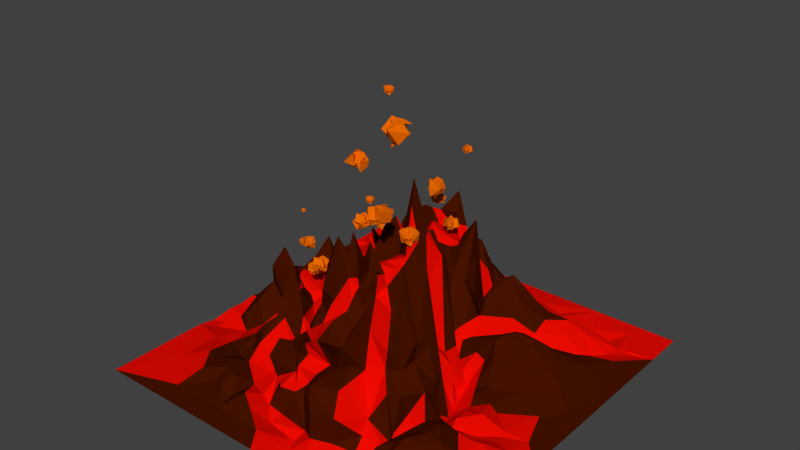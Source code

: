 # Source: volcano.blend  (saved by Blender 2.72.0; exported with 4.5.12 LTS)
import bpy
from mathutils import Matrix  # noqa: F401  (used for matrix-valued properties, if any)

bpy.ops.wm.read_factory_settings(use_empty=True)
scene = bpy.context.scene
scene.name = 'Scene'

# ---- collections
col_collection_1 = bpy.data.collections.new('Collection 1'); scene.collection.children.link(col_collection_1)

# ---- materials (node trees are filled in below, after node groups)
mat_volcano_a = bpy.data.materials.new('volcano_A')
mat_volcano_a.alpha_threshold = 0.0
mat_volcano_a.use_transparent_shadow = False
mat_volcano_a.diffuse_color = (0.06301, 0.006512, 0.0, 1.0)
mat_volcano_a.roughness = 0.5
mat_volcano_a.specular_intensity = 0.0
mat_volcano_b = bpy.data.materials.new('volcano_B')
mat_volcano_b.alpha_threshold = 0.0
mat_volcano_b.use_transparent_shadow = False
mat_volcano_b.diffuse_color = (0.7991, 0.003347, 0.0, 1.0)
mat_volcano_b.roughness = 0.5
mat_volcano_b.specular_intensity = 0.0
mat_volvanofire = bpy.data.materials.new('volvanofire')
mat_volvanofire.alpha_threshold = 0.0
mat_volvanofire.use_transparent_shadow = False
mat_volvanofire.diffuse_color = (0.8, 0.1379, 0.0, 1.0)
mat_volvanofire.roughness = 0.5
mat_volvanofire.specular_intensity = 0.0

# ---- material node trees

# ---- world
world_world = bpy.data.worlds.new('World'); scene.world = world_world
world_world.color = (0.05088, 0.05088, 0.05088)
world_world.use_sun_shadow = False
world_world.sun_shadow_jitter_overblur = 0.0
world_world.cycles.sampling_method = 'MANUAL'
world_world.cycles.sample_map_resolution = 256

# ---- meshes
me_landscape = bpy.data.meshes.new('Landscape')
me_landscape.from_pydata([(-0.5669, 3.86, -3.206), (-0.4364, 4.163, -3.726), (-0.4503, 4.391, -3.282), (-0.2568, 4.45, -3.872), (0.103, 4.542, -4.776), (-0.6424, 4.972, -4.134), (-0.3952, 4.875, -4.438), (-0.6617, 4.511, -3.248), (-0.8727, 4.944, -3.773), (-1.34, 4.489, -3.167), (-0.917, 5.078, -4.468), (-1.661, 5.412, -4.392), (-1.806, 5.379, -4.702), (-0.8225, 4.518, -5.785), (-1.483, 4.659, -3.764), (-1.878, 4.856, -5.48), (-1.595, 4.802, -6.089), (-2.526, 4.395, -4.529), (-2.389, 4.164, -3.968), (-2.713, 4.648, -5.335), (-0.5199, 3.6, -3.406), (-0.1054, 4.009, -4.203), (0.03744, 4.229, -4.904), (-1.043, 4.016, -3.399), (-0.4836, 4.571, -4.346), (-0.2575, 4.448, -5.33), (-1.069, 4.164, -3.86), (-1.023, 4.601, -4.092), (-0.8678, 4.729, -4.425), (-0.6013, 4.506, -5.658), (-1.701, 4.478, -4.415), (-1.539, 4.145, -3.598), (-1.751, 4.353, -4.219), (-1.243, 4.516, -5.691), (-2.174, 3.912, -3.977), (-1.663, 4.555, -5.022), (-1.877, 4.258, -5.686), (-2.457, 4.19, -4.694), (-1.879, 4.398, -5.267), (-5.644, 0.3381, 2.699), (-5.457, 0.8546, 2.119), (-5.53, 1.04, 2.735), (-5.236, 1.266, 2.017), (-4.704, 1.62, 0.9207), (-5.756, 1.969, 1.766), (-5.403, 1.933, 1.381), (-5.816, 1.171, 2.786), (-6.081, 1.833, 2.197), (-6.698, 1.08, 2.82), (-6.092, 2.165, 1.339), (-7.086, 2.524, 1.441), (-7.246, 2.545, 1.025), (-5.815, 1.767, -0.4584), (-6.847, 1.428, 2.085), (-7.232, 2.057, -0.09237), (-6.812, 2.149, -0.8539), (-8.11, 1.204, 0.9496), (-7.962, 0.7858, 1.625), (-8.306, 1.703, -0.03572), (-5.546, 0.05596, 2.389), (-4.977, 0.792, 1.508), (-4.753, 1.247, 0.6794), (-6.256, 0.5515, 2.444), (-5.5, 1.518, 1.419), (-5.117, 1.607, 0.1587), (-6.264, 0.8462, 1.888), (-6.22, 1.461, 1.698), (-6.003, 1.712, 1.318), (-5.539, 1.736, -0.2786), (-7.061, 1.336, 1.194), (-6.891, 0.7299, 2.172), (-7.131, 1.127, 1.409), (-6.366, 1.715, -0.3792), (-7.662, 0.4804, 1.575), (-6.967, 1.579, 0.441), (-6.83, 1.469, -1.403), (-7.991, 0.9857, 0.6995), (-7.214, 1.423, 0.07269), (1.049, 5.977, 4.748), (1.449, 6.394, 4.817), (0.9962, 6.561, 5.024), (1.545, 6.712, 5.038), (2.405, 6.936, 5.115), (1.504, 7.405, 4.808), (1.868, 7.318, 4.899), (0.8686, 6.721, 4.891), (1.132, 7.339, 4.704), (0.3249, 6.789, 4.378), (1.679, 7.632, 4.502), (1.421, 7.391, 3.907), (1.655, 7.438, 3.671), (3.156, 7.35, 3.87), (1.024, 7.118, 4.06), (2.363, 7.749, 3.626), (2.683, 7.816, 3.251), (1.448, 7.144, 2.805), (1.072, 6.755, 3.012), (2.013, 7.612, 2.486), (1.311, 5.72, 4.633), (2.004, 6.265, 4.908), (2.587, 6.625, 4.902), (1.028, 6.264, 4.325), (1.851, 6.977, 4.737), (2.803, 6.999, 4.591), (1.375, 6.523, 4.216), (1.462, 7.045, 4.347), (1.758, 7.228, 4.43), (2.965, 7.183, 4.208), (1.572, 7.082, 3.602), (1.014, 6.525, 3.872), (1.426, 6.912, 3.571), (2.799, 7.303, 3.633), (1.218, 6.443, 3.107), (2.085, 7.281, 3.479), (3.107, 7.238, 2.872), (1.67, 6.938, 2.74), (2.277, 7.19, 3.154), (-11.55, -0.7669, 12.12), (-11.56, -1.004, 4.652), (-11.55, -0.8114, 3.217), (-11.57, -0.8933, 2.367), (-11.55, -0.7285, 1.382), (-11.53, -0.9, 0.6679), (-11.56, -0.7492, -0.5573), (-11.56, -0.8141, -2.727), (-11.56, -0.8254, -8.358), (-11.55, -0.7662, -10.99), (-10.91, -1.063, 4.968), (-10.9, -1.04, -3.445), (-10.85, -1.058, -6.84), (-11.01, -1.021, -8.517), (-11.55, -0.7831, 5.75), (-10.76, -1.053, 0.7802), (-10.77, -0.4961, -0.2561), (-10.56, -1.283, -5.694), (-10.64, -1.288, 3.924), (-10.17, -1.25, 3.125), (-9.97, -0.7251, 1.153), (-10.19, 0.2994, 0.004528), (-9.593, -0.2483, -1.447), (-10.22, -0.8344, -2.947), (-10.35, -1.158, -4.752), (-10.19, -0.7834, -9.328), (-9.668, -0.281, 4.123), (-9.693, -1.175, 2.125), (-9.109, -0.8835, 1.929), (-9.78, -0.4976, -4.541), (-8.807, 0.9236, 1.719), (-10.03, 0.6606, 1.066), (-9.431, 0.06734, -2.939), (-9.647, -0.3534, -5.469), (-9.731, -0.6987, -6.703), (-8.552, -0.5857, 4.719), (-8.997, 0.2969, 4.218), (-9.198, 1.519, 1.209), (-8.826, 1.319, 0.1579), (-9.011, 0.725, -0.4543), (-9.24, 0.9683, -1.939), (-7.869, -0.6695, -9.1), (-9.57, -0.5974, 6.226), (-9.128, 1.022, 3.106), (-8.935, 1.508, -1.17), (-8.825, -0.6296, -3.793), (-8.403, 0.02238, -6.024), (-9.682, -0.7122, 8.608), (-8.221, -0.4556, 6.15), (-8.164, 2.152, 2.639), (-8.649, 1.391, 2.197), (-8.698, 2.252, 0.8913), (-8.062, 2.099, 0.1327), (-8.354, 2.009, -1.779), (-8.553, -0.3885, -7.683), (-8.17, -0.1709, 7.903), (-7.509, 0.1165, 4.251), (-8.211, 1.392, 3.824), (-8.085, 2.665, 2.108), (-8.361, 3.065, 1.592), (-8.162, 2.26, -0.9419), (-8.392, 1.151, -2.453), (-7.972, -0.2324, -2.907), (-7.641, -0.7383, 10.82), (-7.262, -0.2446, 9.226), (-7.336, -0.1109, 8.316), (-7.995, 2.151, 0.7449), (-7.679, 2.748, -0.6361), (-7.797, 2.103, -1.478), (-5.971, -0.7698, -10.99), (-7.401, 3.782, 3.357), (-7.39, 3.425, 2.984), (-7.8, 2.406, 1.63), (-7.235, 1.52, -0.1542), (-7.393, 3.817, -1.464), (-7.839, -1.014, -4.077), (-7.843, -0.2715, -4.738), (-7.495, 0.4589, -7.217), (-6.662, -0.3155, 7.001), (-6.93, 0.2893, 5.414), (-6.707, 0.2914, 4.065), (-6.885, 1.002, 2.96), (-7.17, 1.503, 1.539), (-7.484, 0.9677, 0.712), (-7.157, 0.2825, -4.844), (-7.136, 0.9562, -5.874), (-6.683, 0.5447, -8.195), (-6.543, -0.1092, 5.965), (-6.321, 1.303, 3.311), (-6.182, 2.988, 2.77), (-6.775, 5.069, 2.859), (-6.637, 2.201, -1.026), (-6.943, 2.367, -1.788), (-6.93, -0.7378, -4.236), (-6.81, 1.485, -6.399), (-6.582, -0.7178, -9.555), (-6.254, 1.169, 5.295), (-6.408, 3.618, 2.849), (-6.299, 0.872, 1.721), (-6.58, 0.01053, 0.8144), (-6.36, 0.5537, 0.3098), (-5.904, 1.973, -0.5905), (-6.525, -0.2567, -2.828), (-6.134, 0.2046, -3.441), (-6.069, -1.436, -4.43), (-6.051, 0.4468, -5.306), (-6.333, 1.14, -7.792), (-5.734, 0.5153, 6.223), (-5.857, 2.753, 3.954), (-5.75, 4.619, 3.253), (-6.062, 0.1515, 0.9692), (-5.358, 1.545, -1.599), (-5.681, 0.8042, -5.859), (-6.021, 1.289, -6.467), (-5.368, -0.7003, -8.641), (-5.828, -0.9627, -9.306), (-4.26, -0.6705, 10.89), (-6.123, -0.4825, 9.371), (-5.73, 0.1899, 8.686), (-5.513, -0.09707, 7.337), (-5.733, 1.647, 4.816), (-5.783, 2.553, 2.464), (-5.387, 2.31, -0.2539), (-5.419, 1.318, -0.9439), (-5.433, -0.064, -2.933), (-5.047, 1.431, -3.806), (-5.068, -1.127, -4.644), (-5.172, 0.9002, -6.37), (-5.219, 0.9222, -7.49), (-5.136, -0.3351, 9.874), (-5.353, 1.547, 4.524), (-4.801, 1.402, 3.575), (-5.294, 2.864, 3.285), (-5.737, 1.484, 1.705), (-5.4, 1.225, 1.439), (-5.324, 1.898, 0.2712), (-4.154, 0.09296, -4.518), (-3.938, 0.1806, -4.916), (-4.805, 1.264, -5.834), (-4.964, 0.2152, 8.987), (-5.743, 0.1949, 7.7), (-4.516, -0.7236, 6.72), (-4.645, -0.6379, 5.47), (-5.225, 1.41, 2.313), (-4.807, 1.793, 1.704), (-4.841, 2.819, 0.9481), (-4.702, 4.095, 0.1823), (-5.086, 0.5866, -2.183), (-4.851, 1.176, -3.154), (-4.759, 1.043, -7.848), (-3.911, -0.7723, 12.12), (-4.311, -0.5352, 9.695), (-4.507, -0.117, 4.366), (-5.242, 0.5262, 2.196), (-4.273, 2.084, -0.1909), (-4.506, 0.01431, -1.37), (-4.58, 0.3455, -2.085), (-4.227, 1.662, -4.02), (-3.522, 1.598, -5.36), (-4.387, 2.149, -5.692), (-4.424, 2.416, -6.547), (-4.415, 1.947, -8.045), (-4.315, -0.1305, -9.097), (-4.669, -0.7685, -10.07), (-2.82, -0.7601, -10.99), (-4.281, -0.6183, 8.152), (-4.486, -0.2437, 4.893), (-3.946, -0.2635, 4.009), (-3.751, -0.5644, 2.661), (-3.929, -1.195, 1.384), (-4.156, 2.668, 0.4926), (-4.395, 1.601, -1.703), (-4.12, 1.834, -2.471), (-3.353, 2.139, -3.216), (-2.756, 2.385, -4.59), (-3.475, 2.74, -5.648), (-4.034, 2.961, -7.26), (-4.218, -0.7662, -10.99), (-3.319, 0.09106, 9.683), (-3.786, -0.6659, 7.011), (-3.512, -0.2854, 6.756), (-2.957, -0.00257, 5.149), (-3.609, 0.805, 4.808), (-3.799, -0.6056, 3.57), (-3.631, -0.001163, 1.371), (-3.962, -0.005852, -0.9028), (-3.524, 3.981, -3.185), (-3.335, 5.324, -3.672), (-3.379, 4.533, -4.157), (-2.401, 3.997, -5.062), (-3.371, 4.333, -5.701), (-3.195, 3.485, -6.622), (-3.565, 3.115, -7.654), (-3.219, 1.04, -8.64), (-3.485, -0.7662, 12.12), (-3.708, 1.155, 7.41), (-3.706, 1.273, 6.143), (-2.268, 0.4752, 6.071), (-3.244, 1.473, 4.661), (-3.603, 1.708, 4.254), (-2.082, 0.9549, 2.877), (-2.793, 1.16, 1.858), (-3.195, 0.1134, 0.7008), (-3.923, -0.03637, -0.3299), (-2.412, 4.053, -3.306), (-2.874, 5.585, -3.149), (-2.663, 5.169, -4.713), (-3.379, 4.479, -6.598), (-2.801, 3.176, -6.968), (-2.32, -0.1646, 10.27), (-2.795, 0.3548, 7.765), (-2.713, 1.769, 8.113), (-3.318, 2.209, 6.916), (-2.31, 2.201, 6.517), (-1.445, 1.221, 4.678), (-2.299, 1.229, 4.097), (-2.8, 2.882, 3.306), (-2.933, -0.5745, 0.07766), (-2.64, 1.606, -2.235), (-2.255, 3.6, -2.82), (-2.516, 5.118, -3.199), (-2.824, 6.112, -3.58), (-2.61, 6.179, -4.238), (-2.506, 6.183, -4.865), (-2.962, 1.858, -8.2), (-2.756, -0.6731, -10.1), (-2.904, -0.3503, 8.723), (-2.455, 2.371, 6.827), (-1.65, 2.336, 3.959), (-2.688, 3.408, 4.186), (-1.418, 2.2, 2.998), (-2.217, 1.133, 1.402), (-2.612, 0.6849, -0.9753), (-2.209, 5.389, -2.967), (-2.354, 5.88, -5.326), (-2.596, 5.253, -6.432), (-0.4056, -0.78, 12.12), (-2.29, -0.6421, 8.907), (-2.27, 0.4332, 8.067), (-1.26, 1.067, 5.946), (-1.37, 3.831, 2.843), (-2.224, 3.208, 1.667), (-1.787, 3.239, -2.76), (-2.37, 7.575, -3.35), (-2.091, 3.263, -4.873), (-2.081, 5.189, -6.037), (-2.146, 3.525, -6.221), (-2.245, 0.5157, -8.114), (-2.118, -0.1244, -9.272), (-1.924, -0.8804, -10.96), (-1.128, -0.5653, 11.0), (-0.3812, 1.897, 6.173), (-0.7969, 3.734, 4.409), (-2.205, 4.71, 4.557), (-2.338, 5.979, 3.921), (-1.938, 4.97, 3.375), (-1.738, 4.692, 2.796), (-1.722, -0.3819, -0.0523), (-1.822, 1.836, -1.476), (-2.159, 3.283, -4.424), (-1.846, 5.837, -5.461), (-2.002, 2.331, -7.043), (-1.831, -0.8863, -10.32), (-1.581, -1.093, 9.619), (-1.377, 2.268, 7.538), (-1.125, 3.619, 7.006), (-0.755, 2.778, 6.32), (-0.7005, 3.365, 5.594), (-1.442, 7.982, 4.006), (-1.634, 3.538, 1.602), (-1.181, 1.464, 0.4164), (-1.744, 2.341, -2.506), (-1.08, 3.943, -2.276), (-1.563, 5.285, -2.805), (-1.437, 5.234, -3.393), (-1.394, 3.486, -3.693), (-1.332, 4.947, -5.859), (-0.8686, 5.792, -5.851), (-1.164, 7.006, -6.374), (-1.223, 5.148, -6.462), (-1.148, 3.421, -6.564), (-1.485, 0.2964, -9.121), (-1.462, -0.9151, 8.85), (-1.657, 0.6472, 8.623), (-1.445, 1.193, 7.624), (-0.8584, 6.452, 4.204), (-0.5984, 5.568, 3.129), (-0.8286, 5.335, 2.834), (-0.6293, 3.682, 2.796), (-0.7436, 2.741, 2.136), (-1.172, -0.5053, -0.2773), (-1.165, -0.2514, -0.8708), (-1.017, 2.011, -1.404), (-0.4606, 5.937, -2.986), (-1.086, 3.189, -4.746), (-1.499, 4.39, -5.34), (-0.9686, 3.19, -8.044), (-1.139, 1.509, -8.577), (-1.009, -0.7745, -10.99), (-0.8624, 2.009, 7.958), (-0.5687, 2.589, 7.482), (-0.2682, 4.773, 4.606), (0.007834, 5.557, 3.697), (-0.7181, 4.858, 1.877), (-0.718, 4.456, 1.008), (-0.3273, 2.103, 1.599), (-1.168, 2.546, -2.855), (-0.8194, 3.242, -4.28), (-0.6793, 4.666, -6.576), (-0.7407, 0.6354, 8.414), (-0.2795, 1.017, 7.778), (-0.6426, 3.312, 7.584), (-0.6956, 4.997, 5.367), (-0.2553, 6.425, 4.994), (-0.6501, 8.081, 2.127), (-0.2521, 1.705, -0.2289), (-0.3849, -0.6667, -0.8038), (-0.8452, -0.2023, -1.74), (-0.6173, 1.586, -2.341), (-0.1767, 5.159, -3.135), (0.4534, 4.908, -3.487), (-0.5815, 3.516, -5.278), (-0.3517, 3.328, -7.776), (-0.2062, 1.542, -8.604), (0.4497, -0.6702, -10.18), (0.3424, -1.328, 9.7), (0.665, -0.8144, 9.19), (-0.2353, 4.25, 6.663), (-0.001046, 5.248, 6.213), (0.2427, 7.165, 5.342), (0.04328, 6.567, 4.391), (-0.09108, 6.593, 3.548), (0.4825, 6.753, 2.687), (-0.09487, 6.438, 2.487), (0.191, 6.37, 1.447), (-0.3772, 2.156, -3.067), (-0.01556, 4.289, -4.77), (-0.4915, 4.379, -5.944), (0.5013, -0.9838, 12.14), (0.1861, 1.769, 7.74), (0.6904, 6.85, 5.526), (0.3244, 9.129, 4.745), (0.4567, 7.448, 3.349), (0.4169, 6.099, 2.391), (0.5284, 2.308, -0.08662), (0.8352, 0.1811, -1.418), (0.5991, 4.607, -4.586), (1.038, 6.217, -5.163), (-0.1418, 4.056, -6.16), (-0.5589, 3.057, -6.913), (0.195, 1.308, -8.402), (0.7404, 2.331, 7.192), (0.3058, 4.028, 8.061), (0.8397, 4.864, 6.968), (1.307, 6.426, 5.441), (0.8273, 7.69, 4.969), (0.6316, 7.59, 4.299), (0.7341, 8.836, 2.717), (0.7868, 6.034, 1.967), (0.7944, 5.385, 1.047), (1.384, 2.769, 0.05405), (0.9289, 1.431, -1.995), (0.8817, 2.455, -2.902), (0.6012, 3.311, -3.687), (-0.000708, 2.139, -6.194), (0.3477, 1.581, -7.554), (1.93, -0.7484, 12.12), (0.721, -1.333, 10.39), (0.669, 1.841, 9.168), (0.7628, 4.338, 8.155), (0.9058, 6.751, 5.098), (1.15, 5.845, 3.785), (1.15, 6.222, 3.173), (0.7004, 9.042, 1.739), (1.207, 1.141, -0.4892), (1.683, 0.7916, -1.141), (1.377, 2.784, -3.646), (1.117, 3.411, -4.446), (0.9776, 3.871, -5.29), (0.8901, 0.03242, -6.438), (1.029, -0.1337, -7.538), (1.286, -0.5946, -9.293), (1.986, -0.9394, 10.5), (1.696, -0.4148, 9.857), (1.615, 1.291, 9.705), (1.242, 2.356, 9.237), (1.105, 3.077, 7.351), (1.452, 4.438, 8.117), (1.572, 5.676, 7.754), (1.367, 5.539, 6.078), (1.177, 3.533, 4.393), (1.607, 7.39, 2.555), (1.343, 8.11, 2.022), (1.893, 6.63, 1.159), (1.453, -0.1081, -1.68), (1.385, 0.7179, -5.559), (1.246, -0.0519, -6.117), (1.566, 0.5159, -7.072), (1.286, -0.4141, -8.213), (2.378, -0.652, 11.3), (1.435, 2.538, 7.446), (1.711, 5.889, 6.839), (1.753, 6.644, 6.278), (1.874, 9.329, 5.171), (2.059, 6.175, 4.558), (1.757, 5.896, 4.049), (2.554, 1.449, -0.6644), (2.308, 0.7916, -2.635), (2.006, 2.088, -3.532), (1.626, 1.571, -4.498), (1.728, 0.3361, -5.244), (1.695, 1.049, -6.594), (1.683, -0.1862, -8.436), (6.297, -0.7711, -10.99), (2.287, 4.389, 7.891), (2.411, 5.212, 7.262), (2.185, 7.923, 5.62), (1.889, 5.41, 3.355), (2.253, 11.84, 2.166), (2.346, -0.1772, -1.885), (2.015, -0.06841, -4.545), (2.138, 2.002, -5.632), (2.456, -0.5515, -8.779), (3.082, 1.296, 9.487), (2.621, 2.299, 8.603), (2.61, 7.519, 4.922), (2.55, 5.781, 4.0), (2.611, 6.713, 3.415), (2.331, 10.37, 2.455), (2.527, 4.655, 0.4761), (2.534, 2.268, -0.01086), (2.46, 0.8034, -3.684), (2.57, 2.663, -5.027), (2.446, 1.055, -6.373), (3.223, -0.8412, 10.27), (2.783, -0.3858, 9.504), (2.221, 6.061, 6.143), (2.317, 7.144, 6.096), (2.753, 7.827, 5.62), (3.169, 8.641, 2.87), (2.629, 0.6587, -1.174), (2.921, 0.09639, -2.534), (2.77, 1.174, -3.36), (2.819, 2.233, -4.071), (3.449, 0.5696, -6.218), (3.186, 0.03791, -7.916), (3.277, -0.5877, -9.48), (2.173, 2.87, 7.112), (2.504, 6.416, 5.516), (2.812, 6.912, 4.973), (2.996, 7.577, 3.921), (3.154, 9.05, 2.042), (3.087, 5.151, 1.334), (2.997, 2.587, 0.1364), (3.54, -0.1235, -2.441), (3.106, 2.709, -4.785), (4.01, 2.533, -5.936), (3.581, 0.1351, -6.72), (3.832, 0.6545, 7.76), (2.509, 4.567, 6.009), (3.689, 6.112, 5.718), (3.829, 7.052, 5.074), (3.487, 8.174, 4.432), (3.733, 9.226, 3.634), (3.341, 9.024, 2.476), (3.869, 7.259, 1.389), (2.866, 2.309, 0.9161), (3.412, -0.2156, -0.4729), (3.033, 0.5598, -1.389), (3.659, 1.044, -1.4), (4.436, 2.29, -4.853), (3.652, 3.308, -5.448), (3.754, -0.2489, 8.126), (2.654, 2.527, 6.586), (3.89, 4.058, 6.245), (3.844, 9.908, 3.118), (3.051, 8.051, 2.912), (3.898, 7.768, 1.849), (4.125, -0.3143, 0.1944), (4.605, 1.336, -4.146), (3.876, -0.8523, 8.836), (3.633, 2.802, 6.127), (4.095, 7.871, 3.374), (3.285, 6.158, 2.342), (4.074, 3.459, 1.086), (4.445, 0.6288, -0.7992), (4.596, -0.2552, -3.183), (4.179, 2.997, -5.37), (4.358, 0.09673, -6.977), (4.959, -0.595, -8.635), (4.704, -0.7501, -9.307), (4.515, 2.106, 7.069), (4.952, 1.905, 6.491), (4.27, 2.64, 5.537), (4.726, 4.086, 5.198), (4.712, 4.181, 4.724), (3.604, 3.553, 3.1), (4.351, 2.034, 2.029), (4.598, 2.19, 1.317), (5.919, 2.049, -1.429), (4.88, 1.61, -6.239), (4.783, -0.668, 10.93), (5.292, -0.653, 8.001), (5.049, -0.5251, 7.407), (4.919, -0.1857, 6.987), (4.423, 2.923, 4.787), (4.911, 3.89, 4.217), (5.317, 2.153, 3.565), (4.38, 2.197, 3.138), (5.055, 1.621, 2.303), (4.681, -0.985, 1.236), (5.535, 1.733, -0.9943), (5.217, 1.451, -2.208), (5.691, 0.4051, -4.841), (5.064, -0.6139, -7.719), (5.91, 0.7366, 8.257), (4.994, 0.3948, 5.974), (5.662, 1.849, 5.396), (5.36, -1.153, 2.404), (4.791, -0.7923, 0.4919), (5.108, 0.4322, -0.6817), (5.58, -0.3094, -3.88), (5.744, 0.8687, -5.85), (5.386, 0.8897, -6.742), (5.965, -0.6354, -8.334), (5.15, -0.2297, 9.599), (5.889, 0.9544, 9.448), (6.301, 1.021, 8.709), (5.703, -0.5977, 6.641), (5.436, 1.675, 4.204), (5.419, -0.2982, 4.19), (5.674, -0.9773, 3.285), (5.685, -0.2633, 0.9111), (5.882, 0.9102, -0.4296), (6.132, 0.2147, -7.65), (6.502, -0.3701, 10.63), (6.673, 1.272, 6.869), (6.035, -0.452, 5.999), (5.807, -0.3163, 5.518), (6.012, -0.753, 4.319), (6.436, -0.3958, 2.405), (6.155, -0.1037, 1.671), (6.103, 2.023, -2.138), (6.35, 1.704, -2.726), (6.62, 0.6377, -7.002), (11.55, -0.7663, 12.12), (6.677, 0.7576, 9.639), (6.998, 1.329, 7.801), (7.0, -0.1874, 4.724), (6.447, 0.04474, 0.7986), (6.924, -0.5482, -5.102), (7.052, -0.8676, -9.243), (8.132, -0.7563, 11.22), (7.095, 1.633, 8.668), (7.143, 1.272, 5.949), (6.857, 0.1107, 4.226), (6.723, -0.02464, 3.31), (7.16, 1.815, -2.353), (6.993, 0.5776, -3.834), (7.062, 0.1919, -6.092), (8.399, -1.066, -8.891), (7.751, -0.3785, 10.46), (7.271, -0.1296, 1.831), (7.362, 1.166, -0.7992), (7.533, 1.455, -2.002), (7.548, 1.297, -3.078), (7.504, -0.1199, -7.986), (8.002, 1.549, 8.541), (7.758, 1.752, 7.84), (7.773, 0.2116, 3.165), (8.075, 0.09947, 0.2679), (7.769, -0.1145, -7.386), (7.639, 1.616, 6.712), (8.071, -0.3987, 4.326), (8.58, 0.09372, -0.6359), (8.369, 0.7471, -2.069), (8.241, 0.5933, -3.792), (8.544, -0.04546, -5.118), (8.499, 1.388, 7.63), (8.186, 0.8029, 5.82), (7.931, -0.3557, 1.968), (8.383, -0.806, -6.438), (9.143, -0.7744, -9.936), (9.25, -0.5576, 9.831), (8.752, 0.2651, 9.017), (8.783, 0.6771, 5.815), (9.327, -0.3029, 4.043), (9.141, -0.4869, 3.334), (9.045, -0.3521, 3.004), (9.647, -0.08275, -1.582), (8.648, 0.547, -2.975), (9.391, 0.474, 5.435), (9.148, -0.8062, -7.172), (9.352, -0.8103, -8.222), (9.582, -0.01628, 7.825), (9.046, 0.651, 6.963), (9.62, -0.5807, 0.5147), (10.5, -0.6036, -0.7522), (9.996, -0.6201, -6.673), (10.59, -0.7417, 8.556), (9.518, -0.2026, -4.69), (10.21, -0.3273, 4.321), (10.35, -0.6661, 2.618), (10.4, -0.9048, -8.275), (11.09, -0.6762, 5.505), (11.04, -0.722, -3.602), (11.55, -0.8017, -0.07222), (11.55, -0.7634, 3.929), (11.55, -0.7713, -0.3374), (11.55, -0.7662, 0.1976), (11.55, -0.7918, -8.503), (11.55, -0.7629, -10.99), (0.04547, 12.44, 3.924), (0.3833, 12.28, 4.169), (0.07568, 12.44, 4.172), (-0.5782, 12.89, 3.853), (-0.3394, 12.81, 3.376), (0.08901, 12.53, 3.892), (-0.05029, 13.07, 3.996), (-0.3503, 13.05, 4.115), (-0.2497, 12.95, 3.886), (0.1073, 13.08, 3.494), (0.3919, 12.87, 3.775), (0.02148, 13.24, 3.842), (-0.08126, 12.47, 4.093), (0.2217, 12.42, 4.023), (0.04272, 12.75, 4.145), (0.3825, 12.4, 3.63), (0.1931, 12.22, 3.587), (-0.07872, 12.4, 3.94), (-0.4817, 12.68, 4.18), (-0.2475, 12.28, 3.714), (-0.1764, 12.75, 3.727), (-0.1659, 12.7, 3.252), (0.3616, 12.87, 4.144), (0.4967, 12.8, 3.621), (0.2372, 12.7, 4.474), (0.2225, 12.8, 4.284), (-0.4001, 12.83, 4.044), (-0.4952, 12.71, 4.436), (-0.2527, 12.94, 3.509), (-0.2235, 12.79, 3.816), (0.2421, 12.82, 3.55), (-0.1623, 12.64, 3.425), (0.4388, 13.11, 3.826), (0.0996, 13.26, 4.366), (-0.3942, 12.99, 3.778), (-0.07111, 13.18, 3.614), (0.3105, 13.01, 3.63), (-0.1521, 13.15, 4.015), (0.1981, 13.04, 3.782), (-0.1879, 13.19, 4.019), (0.04935, 13.44, 3.966), (0.06636, 13.19, 3.675), (2.295, 10.53, 5.164), (2.589, 10.13, 5.101), (2.574, 10.51, 5.155), (2.176, 11.38, 5.145), (1.658, 11.09, 5.054), (2.261, 10.54, 5.053), (2.365, 11.02, 4.652), (2.481, 11.29, 4.861), (2.232, 11.12, 4.883), (1.816, 10.86, 4.522), (2.147, 10.47, 4.546), (2.198, 11.06, 4.438), (2.475, 10.67, 5.219), (2.416, 10.36, 5.071), (2.54, 10.74, 4.883), (1.988, 10.18, 4.973), (1.929, 10.23, 5.262), (2.305, 10.61, 5.283), (2.548, 11.18, 5.283), (2.044, 10.68, 5.492), (2.06, 10.92, 5.013), (1.532, 10.85, 5.039), (2.557, 10.53, 4.57), (1.982, 10.33, 4.536), (2.918, 10.54, 4.821), (2.705, 10.61, 4.731), (2.4, 11.19, 5.095), (2.832, 11.22, 5.27), (1.812, 11.09, 4.885), (2.156, 10.99, 5.006), (1.887, 10.57, 4.679), (1.724, 10.82, 5.101), (2.206, 10.59, 4.299), (2.786, 11.02, 4.388), (2.102, 11.27, 4.933), (1.938, 11.09, 4.546), (1.98, 10.63, 4.462), (2.38, 11.17, 4.637), (2.142, 10.76, 4.51), (2.383, 11.22, 4.625), (2.336, 11.16, 4.247), (2.014, 10.97, 4.458), (1.478, 16.6, 3.231), (1.532, 16.41, 3.188), (1.571, 16.56, 3.177), (1.508, 16.95, 3.173), (1.287, 16.89, 3.265), (1.446, 16.61, 3.197), (1.44, 16.77, 2.995), (1.547, 16.87, 3.024), (1.451, 16.83, 3.093), (1.211, 16.77, 3.068), (1.297, 16.58, 3.046), (1.342, 16.8, 2.948), (1.564, 16.64, 3.204), (1.486, 16.52, 3.191), (1.523, 16.65, 3.068), (1.304, 16.5, 3.253), (1.348, 16.54, 3.36), (1.514, 16.64, 3.264), (1.646, 16.83, 3.169), (1.474, 16.7, 3.381), (1.401, 16.78, 3.189), (1.22, 16.82, 3.304), (1.446, 16.55, 2.973), (1.225, 16.54, 3.087), (1.623, 16.53, 2.991), (1.538, 16.57, 2.994), (1.558, 16.85, 3.13), (1.745, 16.82, 3.107), (1.305, 16.87, 3.175), (1.439, 16.8, 3.162), (1.243, 16.65, 3.134), (1.295, 16.78, 3.292), (1.276, 16.61, 2.939), (1.531, 16.71, 2.823), (1.43, 16.91, 3.122), (1.279, 16.85, 3.033), (1.236, 16.66, 3.035), (1.455, 16.83, 2.974), (1.313, 16.69, 3.01), (1.459, 16.85, 2.964), (1.36, 16.82, 2.846), (1.276, 16.79, 2.998), (-0.4505, 9.169, 3.539), (-0.4297, 9.517, 3.633), (-0.4459, 9.335, 3.422), (-0.3858, 8.718, 3.112), (-0.3361, 8.562, 3.517), (-0.3694, 9.148, 3.55), (-0.05223, 9.009, 3.253), (-0.1877, 8.944, 3.039), (-0.2122, 8.878, 3.245), (0.03374, 8.775, 3.598), (-0.007082, 9.134, 3.663), (0.1051, 8.905, 3.316), (-0.4824, 9.203, 3.372), (-0.3943, 9.317, 3.583), (-0.236, 9.222, 3.319), (-0.3324, 9.159, 3.882), (-0.5373, 9.09, 3.865), (-0.5316, 9.131, 3.48), (-0.4988, 9.014, 3.052), (-0.6775, 8.945, 3.55), (-0.3178, 8.866, 3.431), (-0.3385, 8.596, 3.707), (-0.02266, 9.342, 3.447), (-0.008337, 9.107, 3.821), (-0.204, 9.527, 3.262), (-0.1348, 9.38, 3.324), (-0.3619, 8.933, 3.122), (-0.4878, 9.155, 2.898), (-0.214, 8.651, 3.45), (-0.3085, 8.887, 3.345), (-0.09681, 8.939, 3.721), (-0.3861, 8.719, 3.637), (0.1775, 9.127, 3.584), (0.1368, 9.255, 3.071), (-0.2392, 8.733, 3.216), (0.02986, 8.738, 3.409), (0.06338, 8.972, 3.653), (-0.03229, 8.95, 3.163), (0.03594, 9.003, 3.504), (-0.02029, 8.926, 3.13), (0.2483, 8.944, 3.204), (0.08643, 8.839, 3.447), (0.8161, 10.72, 3.987), (0.8607, 10.56, 3.951), (0.8934, 10.69, 3.941), (0.8412, 11.01, 3.938), (0.6555, 10.97, 4.014), (0.7886, 10.73, 3.958), (0.7841, 10.86, 3.789), (0.8732, 10.94, 3.813), (0.793, 10.92, 3.871), (0.5924, 10.86, 3.849), (0.6637, 10.7, 3.832), (0.7021, 10.89, 3.75), (0.8881, 10.75, 3.964), (0.8227, 10.65, 3.953), (0.8538, 10.76, 3.85), (0.6699, 10.64, 4.004), (0.7067, 10.67, 4.095), (0.846, 10.75, 4.014), (0.9569, 10.91, 3.934), (0.8121, 10.81, 4.112), (0.7514, 10.87, 3.951), (0.5994, 10.9, 4.047), (0.789, 10.68, 3.77), (0.6038, 10.67, 3.866), (0.9372, 10.66, 3.786), (0.8657, 10.7, 3.788), (0.8826, 10.93, 3.902), (1.039, 10.9, 3.882), (0.6711, 10.95, 3.94), (0.7834, 10.89, 3.928), (0.6189, 10.76, 3.905), (0.6628, 10.87, 4.037), (0.6461, 10.73, 3.742), (0.8601, 10.82, 3.644), (0.7757, 10.98, 3.895), (0.6488, 10.93, 3.82), (0.6128, 10.77, 3.822), (0.7966, 10.91, 3.771), (0.6771, 10.8, 3.801), (0.7996, 10.93, 3.763), (0.7165, 10.9, 3.664), (0.6464, 10.88, 3.791), (2.846, 8.908, 3.323), (2.951, 8.53, 3.238), (3.028, 8.83, 3.216), (2.905, 9.592, 3.207), (2.467, 9.48, 3.388), (2.781, 8.921, 3.256), (2.771, 9.236, 2.857), (2.98, 9.43, 2.913), (2.791, 9.361, 3.049), (2.319, 9.233, 2.999), (2.487, 8.862, 2.958), (2.577, 9.292, 2.764), (3.016, 8.982, 3.269), (2.862, 8.745, 3.243), (2.935, 8.998, 3.0), (2.501, 8.701, 3.365), (2.588, 8.775, 3.578), (2.916, 8.98, 3.387), (3.178, 9.358, 3.199), (2.836, 9.107, 3.618), (2.693, 9.255, 3.239), (2.335, 9.329, 3.465), (2.782, 8.808, 2.813), (2.346, 8.788, 3.038), (3.131, 8.754, 2.849), (2.963, 8.85, 2.855), (3.003, 9.388, 3.122), (3.372, 9.326, 3.077), (2.504, 9.44, 3.212), (2.769, 9.289, 3.185), (2.381, 9.005, 3.131), (2.485, 9.26, 3.443), (2.445, 8.918, 2.745), (2.949, 9.125, 2.516), (2.751, 9.512, 3.107), (2.452, 9.386, 2.93), (2.367, 9.018, 2.935), (2.8, 9.347, 2.815), (2.518, 9.083, 2.885), (2.807, 9.39, 2.796), (2.611, 9.327, 2.562), (2.446, 9.269, 2.861), (1.599, 14.34, 3.318), (1.789, 13.76, 3.423), (1.824, 14.22, 3.551), (1.74, 15.39, 3.416), (1.337, 15.22, 2.81), (1.678, 14.37, 3.2), (2.248, 14.88, 3.079), (2.218, 15.16, 3.424), (1.958, 15.06, 3.18), (1.89, 14.89, 2.447), (2.034, 14.32, 2.66), (2.321, 14.99, 2.763), (1.729, 14.45, 3.56), (1.737, 14.09, 3.305), (2.105, 14.5, 3.354), (1.441, 14.03, 2.801), (1.145, 14.12, 3.004), (1.52, 14.44, 3.449), (1.857, 15.02, 3.806), (1.14, 14.62, 3.411), (1.65, 14.88, 3.086), (1.191, 14.99, 2.626), (2.35, 14.23, 3.053), (1.874, 14.2, 2.47), (2.412, 14.13, 3.584), (2.342, 14.28, 3.34), (1.914, 15.08, 3.521), (2.106, 14.97, 4.056), (1.616, 15.18, 2.806), (1.753, 14.94, 3.184), (1.73, 14.52, 2.567), (1.278, 14.88, 2.838), (2.335, 14.42, 2.535), (2.825, 14.73, 3.231), (1.848, 15.29, 3.147), (2.025, 15.12, 2.634), (2.018, 14.56, 2.484), (2.312, 15.05, 3.117), (2.136, 14.66, 2.699), (2.34, 15.12, 3.124), (2.632, 15.05, 2.752), (2.135, 14.95, 2.596), (-6.5, 3.168, 0.7034), (-6.474, 3.597, 0.8191), (-6.494, 3.372, 0.5597), (-6.42, 2.611, 0.1756), (-6.359, 2.418, 0.6759), (-6.4, 3.141, 0.7174), (-6.008, 2.97, 0.3505), (-6.176, 2.89, 0.08579), (-6.206, 2.808, 0.3411), (-5.902, 2.682, 0.7765), (-5.952, 3.125, 0.8561), (-5.814, 2.841, 0.4283), (-6.539, 3.21, 0.4978), (-6.431, 3.351, 0.7577), (-6.235, 3.234, 0.4324), (-6.354, 3.156, 1.127), (-6.607, 3.071, 1.106), (-6.6, 3.121, 0.6305), (-6.56, 2.977, 0.1016), (-6.78, 2.891, 0.7176), (-6.336, 2.794, 0.5703), (-6.362, 2.461, 0.9106), (-5.972, 3.381, 0.5901), (-5.954, 3.091, 1.051), (-6.196, 3.61, 0.3615), (-6.11, 3.428, 0.4381), (-6.391, 2.877, 0.1881), (-6.546, 3.15, -0.08822), (-6.208, 2.528, 0.5931), (-6.325, 2.82, 0.4643), (-6.063, 2.884, 0.9284), (-6.421, 2.612, 0.8241), (-5.725, 3.116, 0.7594), (-5.775, 3.274, 0.1254), (-6.239, 2.63, 0.3041), (-5.907, 2.636, 0.5435), (-5.865, 2.924, 0.8442), (-5.984, 2.897, 0.2386), (-5.899, 2.962, 0.6601), (-5.969, 2.868, 0.1979), (-5.637, 2.89, 0.2894), (-5.837, 2.76, 0.5903), (-7.961, 3.701, -0.442), (-8.253, 3.825, -0.4412), (-8.013, 3.869, -0.4168), (-7.428, 3.733, -0.3081), (-7.543, 3.367, -0.3394), (-7.961, 3.67, -0.3742), (-7.742, 3.749, -0.04667), (-7.567, 3.878, -0.1242), (-7.63, 3.705, -0.1831), (-7.776, 3.376, -0.0357), (-8.053, 3.535, -0.08265), (-7.722, 3.627, 0.07736), (-7.892, 3.837, -0.439), (-8.093, 3.744, -0.4016), (-7.904, 3.847, -0.2171), (-8.151, 3.447, -0.403), (-8.071, 3.45, -0.5764), (-7.894, 3.732, -0.5011), (-7.587, 3.952, -0.3945), (-7.786, 3.603, -0.6397), (-7.709, 3.589, -0.308), (-7.668, 3.258, -0.3763), (-8.079, 3.796, -0.05668), (-8.119, 3.413, -0.1127), (-8.088, 4.049, -0.179), (-8.027, 3.916, -0.1308), (-7.585, 3.841, -0.2894), (-7.603, 4.131, -0.3569), (-7.583, 3.444, -0.222), (-7.679, 3.657, -0.2843), (-7.94, 3.401, -0.1707), (-7.71, 3.379, -0.4044), (-8.027, 3.557, 0.09063), (-7.836, 3.98, 0.1495), (-7.511, 3.65, -0.2008), (-7.649, 3.484, -0.004532), (-7.944, 3.442, -0.02019), (-7.656, 3.775, -0.01292), (-7.882, 3.564, -0.01657), (-7.623, 3.783, 0.003445), (-7.705, 3.704, 0.2213), (-7.745, 3.505, 0.03727), (-6.228, 5.149, 1.664), (-6.333, 5.283, 1.552), (-6.261, 5.256, 1.689), (-6.109, 5.039, 1.978), (-6.134, 4.851, 1.82), (-6.265, 5.121, 1.679), (-6.361, 5.077, 1.914), (-6.257, 5.127, 2.006), (-6.248, 5.047, 1.913), (-6.379, 4.862, 1.808), (-6.453, 5.02, 1.696), (-6.42, 4.983, 1.934), (-6.205, 5.214, 1.733), (-6.297, 5.196, 1.624), (-6.328, 5.192, 1.803), (-6.317, 5.033, 1.52), (-6.196, 5.042, 1.503), (-6.173, 5.161, 1.685), (-6.12, 5.213, 1.926), (-6.061, 5.082, 1.66), (-6.21, 5.012, 1.804), (-6.159, 4.817, 1.719), (-6.476, 5.176, 1.757), (-6.46, 4.966, 1.623), (-6.414, 5.344, 1.775), (-6.418, 5.246, 1.788), (-6.175, 5.132, 1.934), (-6.146, 5.317, 1.975), (-6.211, 4.888, 1.858), (-6.212, 5.042, 1.844), (-6.366, 4.93, 1.689), (-6.159, 4.901, 1.719), (-6.536, 5.004, 1.771), (-6.499, 5.205, 1.99), (-6.196, 4.992, 1.952), (-6.35, 4.895, 1.907), (-6.447, 4.934, 1.747), (-6.348, 5.07, 1.974), (-6.427, 4.992, 1.808), (-6.345, 5.065, 1.997), (-6.491, 5.005, 2.009), (-6.407, 4.922, 1.879), (-7.005, 6.588, 0.9479), (-6.983, 6.661, 0.8794), (-7.024, 6.642, 0.9445), (-7.111, 6.522, 1.074), (-7.049, 6.432, 1.016), (-7.021, 6.575, 0.9347), (-7.147, 6.552, 0.9509), (-7.161, 6.571, 1.021), (-7.118, 6.532, 0.9984), (-7.106, 6.447, 0.9077), (-7.076, 6.531, 0.8536), (-7.171, 6.506, 0.9269), (-7.029, 6.619, 0.978), (-7.005, 6.615, 0.9098), (-7.091, 6.611, 0.9417), (-6.966, 6.536, 0.8684), (-6.927, 6.537, 0.9166), (-7.0, 6.592, 0.9777), (-7.091, 6.611, 1.064), (-6.961, 6.549, 1.017), (-7.061, 6.516, 0.9858), (-7.011, 6.418, 0.9785), (-7.109, 6.608, 0.8654), (-7.047, 6.505, 0.8298), (-7.101, 6.69, 0.9037), (-7.107, 6.641, 0.9013), (-7.109, 6.572, 1.039), (-7.119, 6.663, 1.069), (-7.085, 6.453, 0.9943), (-7.079, 6.53, 0.9964), (-7.051, 6.482, 0.8861), (-7.012, 6.46, 0.9821), (-7.13, 6.524, 0.8362), (-7.215, 6.619, 0.9158), (-7.122, 6.502, 1.028), (-7.142, 6.46, 0.9467), (-7.097, 6.486, 0.8656), (-7.17, 6.546, 0.9715), (-7.119, 6.514, 0.8923), (-7.179, 6.543, 0.9786), (-7.221, 6.518, 0.9162), (-7.144, 6.476, 0.9162), (-5.167, 4.095, 2.227), (-4.956, 4.191, 2.4), (-5.007, 4.098, 2.203), (-5.319, 3.816, 1.84), (-5.576, 3.862, 2.073), (-5.18, 4.036, 2.258), (-5.139, 3.692, 2.141), (-5.116, 3.71, 1.933), (-5.242, 3.771, 2.038), (-5.426, 3.675, 2.326), (-5.201, 3.809, 2.46), (-5.223, 3.574, 2.209), (-5.084, 4.078, 2.118), (-5.075, 4.104, 2.321), (-5.029, 3.892, 2.18), (-5.293, 4.109, 2.489), (-5.352, 4.233, 2.382), (-5.179, 4.126, 2.148), (-5.098, 3.95, 1.848), (-5.349, 4.205, 2.084), (-5.329, 3.897, 2.116), (-5.624, 3.927, 2.205), (-4.975, 3.807, 2.377), (-5.279, 3.85, 2.554), (-4.791, 3.927, 2.247), (-4.912, 3.86, 2.268), (-5.169, 3.854, 1.92), (-4.94, 3.931, 1.795), (-5.478, 3.777, 2.101), (-5.281, 3.871, 2.07), (-5.368, 3.843, 2.406), (-5.515, 3.97, 2.179), (-5.161, 3.654, 2.475), (-4.882, 3.564, 2.167), (-5.335, 3.747, 1.966), (-5.381, 3.614, 2.191), (-5.306, 3.718, 2.431), (-5.145, 3.637, 2.072), (-5.23, 3.701, 2.334), (-5.148, 3.613, 2.048), (-5.141, 3.449, 2.2), (-5.32, 3.609, 2.267), (-1.378, 8.197, -4.384), (-1.679, 8.412, -4.117), (-1.364, 8.257, -4.135), (-0.7488, 7.728, -4.467), (-1.079, 7.702, -4.909), (-1.425, 8.1, -4.387), (-1.247, 7.589, -4.19), (-0.9245, 7.63, -4.132), (-1.071, 7.679, -4.361), (-1.497, 7.46, -4.648), (-1.739, 7.738, -4.368), (-1.341, 7.376, -4.287), (-1.219, 8.202, -4.234), (-1.538, 8.239, -4.258), (-1.324, 7.934, -4.096), (-1.772, 8.167, -4.617), (-1.596, 8.34, -4.736), (-1.252, 8.243, -4.401), (-0.7933, 8.009, -4.175), (-1.128, 8.308, -4.68), (-1.181, 7.84, -4.548), (-1.28, 7.783, -5.022), (-1.641, 7.815, -4.011), (-1.875, 7.771, -4.515), (-1.462, 8.066, -3.751), (-1.478, 7.922, -3.917), (-0.8953, 7.835, -4.262), (-0.732, 8.036, -3.92), (-1.137, 7.605, -4.733), (-1.115, 7.817, -4.459), (-1.631, 7.735, -4.628), (-1.254, 7.886, -4.867), (-1.768, 7.513, -4.256), (-1.324, 7.48, -3.755), (-0.9441, 7.612, -4.484), (-1.292, 7.385, -4.541), (-1.679, 7.562, -4.493), (-1.139, 7.505, -4.17), (-1.537, 7.566, -4.359), (-1.1, 7.468, -4.164), (-1.34, 7.213, -4.117), (-1.419, 7.396, -4.455), (-0.1828, 6.096, -4.53), (-0.4772, 6.21, -4.664), (-0.3295, 6.188, -4.445), (0.1405, 5.937, -4.057), (0.2704, 5.744, -4.402), (-0.2011, 6.018, -4.524), (-0.2457, 5.759, -4.179), (-0.1421, 5.887, -3.992), (-0.06426, 5.835, -4.178), (-0.07078, 5.516, -4.451), (-0.3479, 5.691, -4.57), (-0.2266, 5.572, -4.197), (-0.2062, 6.172, -4.385), (-0.3293, 6.105, -4.583), (-0.3367, 5.989, -4.301), (-0.2091, 5.924, -4.827), (-0.05964, 6.066, -4.834), (-0.1176, 6.159, -4.482), (-0.05872, 6.17, -4.063), (0.108, 6.183, -4.543), (0.003702, 5.879, -4.365), (0.2535, 5.722, -4.583), (-0.5259, 5.839, -4.403), (-0.316, 5.648, -4.712), (-0.6089, 6.106, -4.287), (-0.5138, 5.973, -4.312), (-0.04953, 6.008, -4.094), (-0.1894, 6.254, -3.939), (0.1369, 5.697, -4.334), (-0.02276, 5.898, -4.287), (-0.1413, 5.669, -4.609), (0.169, 5.828, -4.544), (-0.4301, 5.553, -4.467), (-0.5467, 5.748, -4.017), (0.06677, 5.801, -4.133), (-0.04862, 5.542, -4.271), (-0.2449, 5.565, -4.526), (-0.2107, 5.736, -4.083), (-0.2667, 5.632, -4.397), (-0.1982, 5.723, -4.047), (-0.3307, 5.495, -4.077), (-0.1561, 5.532, -4.312), (-0.1674, 10.3, -5.829), (-0.3535, 10.38, -5.915), (-0.2602, 10.36, -5.776), (0.03705, 10.2, -5.531), (0.1192, 10.08, -5.749), (-0.1789, 10.25, -5.826), (-0.2072, 10.09, -5.608), (-0.1416, 10.17, -5.489), (-0.09241, 10.14, -5.607), (-0.09654, 9.936, -5.78), (-0.2718, 10.05, -5.855), (-0.1951, 9.972, -5.619), (-0.1822, 10.35, -5.738), (-0.26, 10.31, -5.863), (-0.2647, 10.24, -5.685), (-0.184, 10.19, -6.018), (-0.0895, 10.28, -6.022), (-0.1262, 10.34, -5.799), (-0.08891, 10.35, -5.534), (0.0165, 10.36, -5.838), (-0.04944, 10.17, -5.725), (0.1085, 10.07, -5.863), (-0.3844, 10.14, -5.749), (-0.2516, 10.02, -5.945), (-0.4368, 10.31, -5.676), (-0.3767, 10.23, -5.692), (-0.0831, 10.25, -5.554), (-0.1715, 10.4, -5.456), (0.03478, 10.05, -5.706), (-0.06618, 10.18, -5.676), (-0.1411, 10.03, -5.88), (0.05511, 10.13, -5.839), (-0.3237, 9.96, -5.79), (-0.3975, 10.08, -5.505), (-0.009558, 10.12, -5.579), (-0.08253, 9.953, -5.666), (-0.2066, 9.968, -5.827), (-0.185, 10.08, -5.547), (-0.2204, 10.01, -5.745), (-0.1771, 10.07, -5.524), (-0.2609, 9.923, -5.543), (-0.1505, 9.946, -5.692), (-2.136, 6.378, -5.988), (-2.103, 6.312, -6.347), (-2.198, 6.491, -6.149), (-2.416, 6.685, -5.506), (-2.254, 6.292, -5.376), (-2.201, 6.325, -5.97), (-2.634, 6.413, -5.826), (-2.625, 6.665, -5.741), (-2.498, 6.491, -5.685), (-2.535, 6.049, -5.615), (-2.462, 6.041, -5.981), (-2.741, 6.269, -5.732), (-2.193, 6.543, -6.01), (-2.161, 6.322, -6.143), (-2.436, 6.465, -6.038), (-2.064, 6.016, -6.004), (-1.893, 6.13, -5.924), (-2.095, 6.468, -5.942), (-2.344, 6.818, -5.798), (-1.932, 6.466, -5.75), (-2.311, 6.381, -5.68), (-2.154, 6.129, -5.422), (-2.557, 6.254, -6.177), (-2.381, 5.901, -5.963), (-2.491, 6.523, -6.346), (-2.521, 6.422, -6.203), (-2.43, 6.681, -5.727), (-2.432, 6.958, -5.931), (-2.394, 6.296, -5.468), (-2.362, 6.454, -5.696), (-2.356, 6.02, -5.782), (-2.147, 6.225, -5.54), (-2.665, 6.015, -5.978), (-2.891, 6.496, -6.073), (-2.491, 6.52, -5.536), (-2.629, 6.213, -5.565), (-2.531, 6.001, -5.819), (-2.698, 6.478, -5.762), (-2.583, 6.148, -5.84), (-2.726, 6.499, -5.736), (-2.924, 6.298, -5.772), (-2.658, 6.159, -5.673)], [(281, 294), (725, 726), (267, 311)], [(3, 6, 5), (4, 25, 6), (2, 7, 23), (3, 8, 7), (6, 10, 5), (25, 29, 10), (5, 11, 8), (5, 10, 11), (10, 13, 12), (8, 11, 14), (10, 12, 11), (13, 16, 15), (11, 12, 17), (14, 17, 18), (12, 37, 17), (12, 19, 37), (16, 36, 19), (0, 1, 2), (0, 2, 23), (3, 4, 6), (2, 3, 7), (3, 5, 8), (23, 7, 9), (6, 25, 10), (10, 29, 13), (9, 7, 14), (7, 8, 14), (12, 13, 15), (9, 14, 18), (14, 11, 17), (12, 15, 19), (15, 16, 19), (22, 24, 25), (1, 23, 26), (1, 26, 27), (24, 28, 29), (28, 27, 30), (29, 28, 13), (35, 30, 38), (35, 38, 33), (32, 18, 37), (9, 18, 34, 31), (30, 37, 38), (20, 23, 1), (1, 24, 21), (21, 24, 22), (1, 27, 24), (23, 31, 26), (27, 28, 24), (24, 29, 25), (31, 32, 26), (26, 32, 27), (27, 32, 30), (28, 33, 13), (31, 34, 32), (30, 35, 28), (28, 35, 33), (32, 37, 30), (34, 18, 32), (33, 38, 36), (33, 36, 16), (3, 1, 21), (17, 37, 18), (23, 20, 0), (9, 31, 23), (21, 22, 4), (13, 33, 16), (19, 36, 38), (2, 1, 3), (0, 20, 1), (4, 22, 25), (19, 38, 37), (4, 3, 21), (42, 45, 44), (43, 64, 45), (41, 46, 62), (42, 47, 46), (45, 49, 44), (64, 68, 49), (44, 50, 47), (44, 49, 50), (49, 52, 51), (47, 50, 53), (49, 51, 50), (52, 55, 54), (50, 51, 56), (53, 56, 57), (51, 76, 56), (51, 58, 76), (55, 75, 58), (39, 40, 41), (39, 41, 62), (42, 43, 45), (41, 42, 46), (42, 44, 47), (62, 46, 48), (45, 64, 49), (49, 68, 52), (48, 46, 53), (46, 47, 53), (51, 52, 54), (48, 53, 57), (53, 50, 56), (51, 54, 58), (54, 55, 58), (61, 63, 64), (40, 62, 65), (40, 65, 66), (63, 67, 68), (67, 66, 69), (68, 67, 52), (74, 69, 77), (74, 77, 72), (71, 57, 76), (48, 57, 73, 70), (69, 76, 77), (59, 62, 40), (40, 63, 60), (60, 63, 61), (40, 66, 63), (62, 70, 65), (66, 67, 63), (63, 68, 64), (70, 71, 65), (65, 71, 66), (66, 71, 69), (67, 72, 52), (70, 73, 71), (69, 74, 67), (67, 74, 72), (71, 76, 69), (73, 57, 71), (72, 77, 75), (72, 75, 55), (42, 40, 60), (56, 76, 57), (62, 59, 39), (48, 70, 62), (60, 61, 43), (52, 72, 55), (58, 75, 77), (41, 40, 42), (39, 59, 40), (43, 61, 64), (58, 77, 76), (43, 42, 60), (81, 84, 83), (82, 103, 84), (80, 85, 101), (81, 86, 85), (84, 88, 83), (103, 107, 88), (83, 89, 86), (83, 88, 89), (88, 91, 90), (86, 89, 92), (88, 90, 89), (91, 94, 93), (89, 90, 95), (92, 95, 96), (90, 115, 95), (90, 97, 115), (94, 114, 97), (78, 79, 80), (78, 80, 101), (81, 82, 84), (80, 81, 85), (81, 83, 86), (101, 85, 87), (84, 103, 88), (88, 107, 91), (87, 85, 92), (85, 86, 92), (90, 91, 93), (87, 92, 96), (92, 89, 95), (90, 93, 97), (93, 94, 97), (100, 102, 103), (79, 101, 104), (79, 104, 105), (102, 106, 107), (106, 105, 108), (107, 106, 91), (113, 108, 116), (113, 116, 111), (110, 96, 115), (87, 96, 112, 109), (108, 115, 116), (98, 101, 79), (79, 102, 99), (99, 102, 100), (79, 105, 102), (101, 109, 104), (105, 106, 102), (102, 107, 103), (109, 110, 104), (104, 110, 105), (105, 110, 108), (106, 111, 91), (109, 112, 110), (108, 113, 106), (106, 113, 111), (110, 115, 108), (112, 96, 110), (111, 116, 114), (111, 114, 94), (81, 79, 99), (95, 115, 96), (101, 98, 78), (87, 109, 101), (99, 100, 82), (91, 111, 94), (97, 114, 116), (80, 79, 81), (78, 98, 79), (82, 100, 103), (97, 116, 115), (82, 81, 99), (164, 131, 117), (131, 127, 118), (118, 127, 135), (118, 135, 119), (121, 132, 122), (125, 124, 128, 129), (128, 123, 139, 140), (129, 130, 125), (125, 130, 142), (119, 135, 136), (119, 136, 120), (164, 159, 131), (120, 136, 144), (144, 137, 121), (137, 138, 132), (145, 147, 148, 137), (128, 140, 141), (143, 144, 136), (141, 150, 134), (134, 151, 129), (144, 143, 160), (138, 148, 154, 155), (133, 156, 139), (140, 149, 146), (146, 150, 141), (134, 150, 151), (152, 153, 143), (147, 154, 148), (147, 167, 176, 154), (138, 155, 156), (139, 156, 157), (139, 157, 149), (153, 160, 143), (154, 168, 155), (149, 157, 178), (149, 178, 162), (193, 163, 150), (159, 172, 165), (153, 174, 160), (174, 166, 160), (160, 166, 167), (176, 189, 183, 168), (154, 176, 168), (157, 170, 178), (151, 163, 171), (117, 180, 164), (181, 172, 164), (173, 174, 153), (166, 175, 167), (175, 176, 167), (169, 177, 156), (177, 170, 161), (179, 192, 162), (162, 192, 193), (181, 182, 172), (176, 175, 189), (175, 166, 187, 188), (195, 196, 165), (173, 198, 174), (198, 187, 166), (169, 183, 200, 190), (175, 188, 189), (190, 200, 216, 217), (184, 191, 177), (177, 191, 185), (219, 192, 179), (210, 193, 192), (201, 202, 163), (172, 182, 195), (196, 197, 173), (197, 198, 173), (188, 199, 189), (199, 200, 183), (169, 190, 184), (185, 191, 209), (185, 209, 219), (219, 210, 192), (158, 212, 186), (195, 204, 196), (197, 205, 198), (205, 206, 198), (187, 207, 188), (188, 207, 199), (197, 196, 213, 237), (208, 209, 191), (193, 210, 201), (158, 203, 212), (181, 180, 234), (182, 235, 257), (207, 238, 215, 199), (206, 214, 187), (214, 238, 207), (205, 225, 226, 206), (215, 216, 200), (217, 218, 190), (219, 220, 210), (220, 221, 210), (201, 221, 222), (233, 234, 180), (237, 225, 197), (211, 202, 229, 230), (208, 228, 209), (222, 229, 202), (223, 211, 230, 245), (212, 203, 231, 232), (217, 252, 239, 218), (224, 237, 213), (226, 249, 206), (206, 249, 238), (215, 250, 227), (227, 252, 217), (225, 237, 247, 248), (218, 240, 208), (208, 240, 228), (228, 241, 219), (221, 242, 243), (244, 245, 230), (223, 245, 231), (243, 254, 255, 222), (225, 248, 249), (251, 252, 227), (253, 254, 243), (236, 258, 259, 224), (232, 231, 280), (232, 280, 186), (117, 267, 180), (256, 257, 235), (247, 224, 259, 283), (249, 248, 260, 238), (250, 260, 261, 251), (245, 244, 255, 266), (261, 262, 251), (262, 263, 252), (252, 263, 239), (273, 265, 241), (239, 271, 320, 218), (256, 282, 257), (247, 269, 248), (248, 270, 260), (260, 270, 261), (218, 320, 272, 240), (228, 272, 273, 264), (248, 300, 285, 270), (265, 274, 242), (253, 274, 254), (275, 276, 255), (276, 277, 255), (277, 278, 266), (266, 278, 279), (231, 279, 280), (258, 296, 259), (248, 269, 284), (284, 300, 248), (296, 297, 313, 259), (285, 286, 270), (320, 302, 272), (272, 288, 273), (288, 289, 273), (277, 292, 293), (233, 295, 268), (259, 313, 298, 283), (269, 283, 299, 284), (298, 299, 283), (288, 335, 321, 289), (272, 335, 288), (292, 275, 306, 307), (303, 304, 290), (274, 304, 305), (274, 305, 291), (291, 306, 275), (278, 293, 309, 310), (282, 343, 327, 296), (280, 342, 281), (284, 299, 315, 316), (327, 312, 297), (312, 313, 297), (284, 316, 333, 300), (287, 261, 301, 319), (333, 317, 300), (317, 318, 285), (286, 318, 301), (287, 319, 320, 271), (327, 328, 329, 312), (291, 323, 306), (307, 324, 292), (293, 308, 325), (293, 325, 309), (233, 326, 295), (312, 329, 330, 313), (298, 331, 332, 299), (314, 331, 298), (304, 339, 340, 305), (332, 346, 315), (315, 346, 316), (301, 318, 319), (320, 335, 302), (321, 337, 322), (322, 338, 304), (307, 323, 340, 351), (306, 323, 307), (308, 324, 325), (325, 341, 310), (279, 310, 342), (326, 343, 295), (328, 344, 329), (331, 345, 332), (345, 346, 332), (319, 348, 334), (321, 350, 337), (318, 347, 357, 358), (324, 351, 352), (324, 352, 325), (341, 364, 310), (330, 356, 314), (346, 372, 333), (336, 335, 349, 359), (352, 351, 377, 362), (321, 359, 350), (350, 360, 337), (339, 376, 340), (376, 361, 340), (340, 361, 351), (325, 363, 364, 341), (362, 363, 352), (281, 342, 379, 366), (354, 399, 400, 355), (367, 326, 233), (356, 368, 384, 331), (355, 401, 327), (330, 368, 356), (331, 384, 369, 345), (345, 369, 370, 346), (334, 348, 358, 374), (370, 371, 346), (371, 372, 346), (333, 373, 357), (344, 382, 383, 330), (349, 374, 375), (349, 375, 359), (350, 359, 390), (351, 361, 412), (351, 412, 377), (381, 382, 344), (360, 350, 390, 391), (383, 384, 368), (370, 385, 371), (358, 386, 387), (359, 375, 388), (388, 389, 359), (389, 390, 359), (360, 391, 392, 339), (362, 377, 394, 395), (377, 393, 394), (363, 362, 396, 397), (362, 395, 396), (400, 426, 401, 355), (365, 398, 379), (380, 399, 354), (372, 371, 385, 403), (384, 429, 369), (370, 369, 402), (373, 372, 403, 404), (375, 374, 407, 408), (404, 405, 373), (386, 405, 406), (374, 387, 407), (398, 378, 413, 414), (375, 408, 409), (375, 409, 388), (389, 410, 390), (390, 410, 391), (392, 411, 376), (361, 411, 412), (394, 393, 395), (397, 413, 378), (426, 427, 416, 401), (326, 367, 380), (399, 426, 400), (391, 436, 424, 392), (417, 428, 381), (381, 428, 382), (369, 418, 419), (402, 419, 385), (406, 420, 421), (406, 421, 422), (388, 409, 423), (410, 436, 391), (393, 412, 438, 454), (387, 422, 421, 432), (393, 454, 425), (382, 444, 383), (444, 429, 384), (429, 430, 418), (403, 431, 404), (420, 431, 421), (407, 387, 432, 433), (409, 408, 433, 434), (410, 389, 423, 452), (409, 434, 435), (413, 439, 440, 414), (410, 452, 436), (424, 438, 411), (398, 414, 440, 441), (380, 442, 443, 399), (367, 484, 442), (426, 443, 456, 427), (444, 445, 446, 429), (419, 418, 430, 447), (419, 448, 449, 403), (447, 448, 419), (465, 481, 466, 425), (403, 449, 450), (424, 437, 453), (453, 454, 438), (454, 465, 425), (445, 457, 446), (123, 122, 132, 133), (430, 446, 458), (430, 458, 447), (447, 459, 448), (450, 449, 460), (431, 460, 451), (432, 461, 433), (434, 462, 435), (454, 464, 465), (444, 470, 506, 445), (466, 482, 439), (482, 467, 439), (443, 485, 456), (485, 468, 456), (486, 470, 469), (457, 445, 506, 471), (447, 458, 472, 473), (446, 457, 472), (449, 448, 459, 474), (421, 451, 476, 477), (451, 475, 476), (452, 435, 478, 479), (421, 477, 461), (436, 452, 479, 480), (472, 487, 507, 473), (437, 480, 463), (464, 481, 465), (481, 482, 466), (498, 441, 467), (455, 483, 484), (484, 443, 442), (485, 502, 468), (475, 460, 474, 490), (473, 507, 488), (459, 488, 489), (459, 489, 474), (464, 463, 494, 495), (475, 490, 476), (461, 477, 491), (433, 492, 462), (464, 495, 496, 481), (481, 496, 497, 482), (484, 499, 500, 443), (467, 497, 515), (515, 498, 467), (483, 516, 484), (484, 516, 499), (443, 500, 501, 485), (495, 512, 513, 496), (501, 502, 485), (486, 503, 504), (504, 505, 486), (505, 506, 470), (474, 489, 508), (474, 508, 509), (509, 510, 490), (492, 511, 462), (480, 493, 494), (526, 512, 495), (506, 519, 533, 471), (496, 513, 514), (496, 514, 497), (468, 517, 503), (518, 519, 506), (471, 533, 520, 487), (507, 487, 520, 521), (488, 522, 534, 489), (507, 521, 522), (515, 497, 514, 529), (489, 534, 508), (476, 510, 477), (491, 477, 523), (491, 523, 492), (479, 478, 525), (525, 526, 493), (513, 512, 528), (513, 528, 514), (505, 504, 531, 532), (441, 530, 415), (508, 545, 535, 509), (519, 553, 554), (554, 533, 519), (502, 501, 540, 541), (509, 535, 510), (477, 547, 523), (478, 524, 525), (526, 537, 527), (514, 539, 529), (529, 539, 498), (498, 539, 563), (441, 563, 530), (534, 544, 545, 508), (503, 517, 531), (521, 543, 522), (543, 544, 534), (536, 492, 523, 557), (546, 547, 477), (500, 499, 551, 552), (511, 536, 524), (525, 524, 548), (514, 528, 562), (553, 532, 531, 565), (532, 553, 518), (533, 555, 542), (568, 569, 510), (524, 558, 559), (548, 559, 560), (538, 561, 550), (499, 516, 551), (517, 541, 564), (535, 545, 556, 568), (555, 565, 566), (567, 580, 544), (547, 570, 584, 523), (569, 570, 546), (523, 584, 585, 557), (562, 550, 561, 574), (536, 585, 571), (560, 572, 549), (549, 572, 588), (538, 573, 561), (531, 564, 590, 576), (539, 562, 563), (564, 541, 590), (569, 601, 595, 583), (566, 577, 578), (579, 580, 567), (556, 592, 581), (569, 568, 582), (569, 583, 570), (583, 584, 570), (560, 596, 587), (560, 587, 572), (540, 589, 575), (565, 591, 577), (580, 599, 592), (581, 594, 568), (582, 601, 569), (574, 561, 617, 605), (584, 602, 585), (585, 586, 571), (558, 603, 596), (572, 587, 588), (516, 618, 551), (541, 575, 590), (577, 591, 578), (579, 612, 599), (595, 602, 584), (571, 586, 603), (574, 605, 631, 562), (563, 562, 606, 607), (562, 631, 606), (598, 590, 575, 608), (597, 618, 642), (578, 591, 610, 611), (598, 608, 609), (591, 598, 610), (594, 614, 615, 582), (578, 611, 612), (613, 614, 600), (604, 587, 617, 573), (615, 595, 601), (602, 628, 586), (586, 628, 616), (586, 629, 603), (575, 589, 619, 620), (597, 642, 619), (608, 575, 620, 621), (593, 624, 625, 613), (608, 621, 609), (598, 609, 610), (615, 627, 636, 595), (625, 626, 613), (614, 627, 615), (619, 642, 643, 632), (636, 637, 602), (637, 628, 602), (587, 596, 630), (617, 640, 605), (605, 640, 631), (635, 657, 649, 636), (609, 621, 633), (623, 622, 646), (625, 635, 626), (627, 635, 636), (639, 640, 617), (620, 619, 645), (634, 646, 622), (647, 648, 624), (648, 657, 635), (634, 633, 654, 655), (649, 650, 637), (596, 638, 630), (618, 652, 642), (619, 632, 653), (619, 653, 645), (634, 655, 656, 646), (670, 652, 678, 684), (656, 657, 648), (629, 659, 660), (640, 661, 651), (483, 662, 618), (652, 663, 643), (663, 644, 643), (632, 644, 664), (632, 664, 653), (654, 665, 655), (655, 665, 656), (618, 669, 652), (663, 670, 644), (654, 671, 665), (665, 672, 656), (672, 673, 656), (657, 679, 658), (658, 679, 666), (628, 680, 616), (638, 675, 667), (630, 667, 676), (630, 676, 639), (606, 668, 530), (663, 652, 670), (644, 670, 664), (664, 685, 653), (686, 679, 657), (659, 681, 674), (660, 674, 682), (639, 676, 661), (661, 683, 651), (641, 677, 668), (689, 712, 696, 671), (684, 685, 670), (672, 686, 673), (666, 687, 680), (661, 676, 688), (679, 686, 697), (680, 687, 691), (680, 691, 692), (682, 693, 675), (675, 693, 694), (676, 667, 698), (676, 698, 688), (686, 690, 704, 705), (692, 707, 682), (667, 694, 698), (677, 699, 668), (678, 700, 701), (695, 712, 689), (712, 702, 696), (696, 702, 703), (695, 684, 701, 711), (679, 697, 687), (699, 728, 530), (688, 709, 710, 683), (692, 706, 707), (691, 687, 713, 714), (705, 713, 697), (706, 714, 717, 707), (691, 714, 706), (717, 715, 694), (669, 662, 716), (701, 716, 711), (702, 712, 708), (708, 718, 703), (703, 718, 704), (710, 720, 727, 728), (709, 720, 710), (718, 719, 704), (715, 720, 709), (717, 714, 722), (722, 715, 717), (699, 710, 728), (711, 716, 721), (721, 724, 718), (714, 723, 722), (722, 727, 715), (716, 662, 724), (724, 725, 723), (722, 723, 727), (126, 125, 142), (124, 123, 128), (129, 128, 134), (120, 144, 121), (121, 137, 132), (132, 138, 133), (123, 133, 139), (134, 128, 141), (129, 142, 130), (131, 159, 127), (127, 143, 135), (136, 135, 143), (144, 145, 137), (137, 148, 138), (141, 140, 146), (142, 129, 151), (144, 160, 145), (133, 138, 156), (140, 139, 149), (159, 152, 127), (127, 152, 143), (151, 150, 163), (142, 151, 158), (145, 160, 167), (145, 167, 147), (157, 156, 161), (149, 162, 146), (146, 162, 150), (164, 172, 159), (159, 165, 152), (155, 168, 169), (157, 161, 170), (150, 162, 193), (158, 151, 171), (153, 152, 173), (156, 155, 169), (156, 177, 161), (178, 179, 162), (180, 181, 164), (174, 198, 166), (169, 168, 183), (169, 184, 177), (170, 177, 185), (170, 185, 178), (178, 185, 179), (193, 201, 163), (171, 163, 194), (142, 158, 186), (165, 172, 195), (165, 196, 152), (152, 196, 173), (189, 199, 183), (163, 202, 194), (171, 194, 158), (185, 219, 179), (194, 202, 211), (158, 194, 203), (142, 186, 126), (187, 198, 206), (199, 215, 200), (184, 190, 208), (191, 184, 208), (181, 234, 235), (181, 235, 182), (195, 182, 257), (204, 213, 196), (187, 214, 207), (190, 218, 208), (201, 210, 221), (201, 222, 202), (194, 211, 223), (203, 194, 223), (195, 224, 204), (204, 224, 213), (197, 225, 205), (216, 215, 227), (216, 227, 217), (209, 228, 219), (203, 223, 231), (186, 212, 232), (195, 257, 236), (195, 236, 224), (214, 206, 238), (215, 238, 250), (219, 241, 220), (221, 220, 242), (221, 243, 222), (230, 229, 244), (233, 246, 234), (234, 246, 235), (237, 224, 247), (226, 225, 249), (227, 250, 251), (241, 228, 264), (220, 241, 242), (243, 242, 253), (222, 255, 229), (229, 255, 244), (231, 245, 266), (180, 267, 233), (246, 256, 235), (238, 260, 250), (252, 251, 262), (264, 273, 241), (241, 265, 242), (246, 233, 268), (256, 246, 268), (257, 282, 236), (236, 282, 258), (247, 283, 269), (263, 271, 239), (240, 272, 228), (273, 289, 265), (253, 242, 274), (255, 254, 275), (266, 255, 277), (231, 266, 279), (280, 281, 186), (256, 268, 282), (282, 296, 258), (261, 270, 286), (262, 261, 287), (263, 262, 287), (263, 287, 271), (289, 290, 265), (265, 290, 274), (254, 274, 291), (254, 291, 275), (276, 275, 292), (276, 292, 277), (278, 277, 293), (268, 295, 282), (261, 286, 301), (289, 321, 290), (290, 304, 274), (293, 292, 308), (278, 310, 279), (296, 327, 297), (313, 314, 298), (285, 300, 317), (286, 285, 318), (302, 335, 272), (321, 322, 290), (290, 322, 303), (303, 322, 304), (291, 305, 323), (308, 292, 324), (280, 279, 342), (267, 353, 233), (295, 343, 282), (313, 330, 314), (299, 332, 315), (319, 334, 320), (335, 336, 321), (323, 305, 340), (309, 325, 310), (343, 354, 327), (329, 344, 330), (316, 346, 333), (317, 333, 347), (318, 317, 347), (319, 318, 348), (320, 334, 349), (320, 349, 335), (338, 322, 337), (304, 338, 339), (324, 307, 351), (326, 354, 343), (354, 355, 327), (314, 356, 331), (347, 333, 357), (348, 318, 358), (321, 336, 359), (338, 337, 360), (338, 360, 339), (352, 363, 325), (310, 364, 365), (342, 310, 365), (327, 401, 328), (333, 372, 373), (349, 334, 374), (364, 363, 378), (342, 365, 379), (326, 380, 354), (328, 401, 381), (328, 381, 344), (330, 383, 368), (358, 357, 386), (374, 358, 387), (339, 392, 376), (377, 412, 393), (378, 363, 397), (364, 378, 398), (364, 398, 365), (233, 353, 367), (401, 416, 381), (370, 402, 385), (373, 405, 357), (386, 357, 405), (387, 386, 406), (376, 411, 361), (379, 415, 366), (416, 417, 381), (369, 429, 418), (402, 369, 419), (385, 419, 403), (406, 405, 420), (387, 406, 422), (389, 388, 423), (411, 392, 424), (412, 411, 438), (395, 393, 425), (395, 425, 396), (427, 456, 416), (416, 456, 417), (383, 444, 384), (405, 404, 431), (405, 431, 420), (408, 407, 433), (423, 409, 435), (424, 436, 437), (396, 425, 397), (397, 439, 413), (398, 441, 379), (379, 441, 415), (367, 353, 484), (380, 367, 442), (399, 443, 426), (456, 468, 417), (417, 468, 428), (429, 446, 430), (431, 403, 450), (421, 431, 451), (423, 435, 452), (438, 424, 453), (425, 466, 397), (397, 466, 439), (353, 455, 484), (468, 469, 428), (428, 469, 382), (382, 469, 444), (431, 450, 460), (432, 421, 461), (434, 433, 462), (437, 436, 480), (453, 437, 463), (453, 464, 454), (439, 467, 440), (440, 467, 441), (469, 470, 444), (446, 472, 458), (447, 473, 459), (451, 460, 475), (433, 461, 491), (435, 462, 478), (453, 463, 464), (469, 468, 486), (472, 457, 487), (459, 473, 488), (449, 474, 460), (433, 491, 492), (480, 479, 493), (463, 480, 494), (482, 497, 467), (486, 468, 503), (486, 505, 470), (457, 471, 487), (490, 474, 509), (478, 462, 511), (494, 526, 495), (468, 502, 517), (505, 518, 506), (507, 522, 488), (476, 490, 510), (478, 511, 524), (493, 479, 525), (493, 526, 494), (526, 527, 512), (498, 515, 529), (504, 503, 531), (518, 505, 532), (519, 518, 553), (510, 546, 477), (511, 492, 536), (527, 538, 512), (528, 512, 538), (441, 498, 563), (501, 500, 540), (517, 502, 541), (520, 533, 542), (521, 520, 542), (534, 522, 543), (535, 568, 510), (525, 548, 526), (526, 548, 537), (537, 549, 527), (527, 549, 538), (528, 538, 550), (514, 562, 539), (500, 552, 540), (554, 555, 533), (521, 542, 543), (543, 567, 544), (545, 544, 556), (510, 569, 546), (524, 536, 558), (548, 524, 559), (548, 560, 537), (537, 560, 549), (538, 549, 588), (528, 550, 562), (531, 517, 564), (554, 553, 565), (554, 565, 555), (555, 566, 542), (543, 542, 567), (544, 580, 556), (546, 570, 547), (536, 557, 585), (536, 571, 558), (538, 588, 573), (541, 540, 575), (565, 531, 576), (566, 565, 577), (542, 566, 579), (567, 542, 579), (556, 580, 592), (556, 581, 568), (560, 559, 596), (540, 552, 589), (565, 576, 591), (566, 578, 579), (580, 579, 599), (592, 593, 581), (568, 594, 582), (583, 595, 584), (585, 602, 586), (558, 571, 603), (559, 558, 596), (552, 551, 597), (589, 552, 597), (576, 590, 598), (591, 576, 598), (579, 578, 612), (592, 599, 593), (581, 593, 600), (581, 600, 594), (588, 587, 604), (588, 604, 573), (561, 573, 617), (516, 483, 618), (597, 551, 618), (599, 612, 623), (593, 613, 600), (600, 614, 594), (582, 615, 601), (595, 636, 602), (589, 597, 619), (611, 610, 622), (599, 623, 624), (599, 624, 593), (613, 626, 614), (586, 616, 629), (563, 607, 530), (610, 609, 634), (622, 610, 634), (612, 611, 622), (612, 622, 623), (623, 646, 624), (626, 635, 614), (614, 635, 627), (596, 603, 638), (587, 630, 639), (617, 587, 639), (606, 631, 641), (632, 643, 644), (621, 620, 645), (633, 621, 645), (634, 609, 633), (646, 647, 624), (624, 648, 625), (625, 648, 635), (636, 649, 637), (637, 650, 628), (603, 629, 638), (631, 640, 651), (642, 652, 643), (633, 645, 654), (646, 656, 647), (647, 656, 648), (657, 658, 649), (649, 666, 650), (629, 616, 659), (638, 629, 660), (640, 639, 661), (631, 651, 641), (607, 606, 530), (654, 645, 653), (656, 673, 657), (649, 658, 666), (630, 638, 667), (606, 641, 668), (618, 662, 669), (654, 653, 671), (628, 650, 680), (659, 674, 660), (638, 660, 675), (641, 651, 677), (652, 669, 678), (673, 686, 657), (650, 666, 680), (616, 680, 681), (659, 616, 681), (675, 660, 682), (651, 683, 677), (664, 670, 685), (653, 685, 689), (671, 653, 689), (671, 696, 665), (674, 681, 682), (661, 688, 683), (665, 696, 690), (672, 665, 690), (686, 672, 690), (666, 679, 687), (681, 680, 692), (667, 675, 694), (684, 678, 701), (685, 684, 695), (685, 695, 689), (681, 692, 682), (682, 707, 693), (668, 699, 530), (686, 705, 697), (692, 691, 706), (688, 698, 709), (683, 710, 677), (678, 669, 700), (702, 708, 703), (690, 696, 703), (690, 703, 704), (687, 697, 713), (693, 717, 694), (695, 711, 712), (698, 694, 715), (709, 698, 715), (700, 669, 716), (701, 700, 716), (707, 717, 693), (677, 710, 699), (705, 704, 719), (712, 711, 721), (712, 721, 708), (708, 721, 718), (714, 713, 723), (718, 724, 719), (713, 705, 719), (713, 719, 723), (720, 715, 727), (721, 716, 724), (719, 724, 723), (729, 742, 741), (730, 742, 744), (729, 741, 746), (729, 746, 748), (729, 748, 745), (730, 744, 751), (731, 743, 753), (732, 747, 755), (733, 749, 757), (734, 750, 759), (730, 751, 754), (731, 753, 756), (732, 755, 758), (733, 757, 760), (734, 759, 752), (735, 761, 766), (736, 762, 768), (737, 763, 769), (738, 764, 770), (739, 765, 767), (741, 743, 731), (741, 742, 743), (742, 730, 743), (744, 745, 734), (744, 742, 745), (742, 729, 745), (746, 747, 732), (746, 741, 747), (741, 731, 747), (748, 749, 733), (748, 746, 749), (746, 732, 749), (745, 750, 734), (745, 748, 750), (748, 733, 750), (751, 752, 739), (751, 744, 752), (744, 734, 752), (753, 754, 735), (753, 743, 754), (743, 730, 754), (755, 756, 736), (755, 747, 756), (747, 731, 756), (757, 758, 737), (757, 749, 758), (749, 732, 758), (759, 760, 738), (759, 750, 760), (750, 733, 760), (754, 761, 735), (754, 751, 761), (751, 739, 761), (756, 762, 736), (756, 753, 762), (753, 735, 762), (758, 763, 737), (758, 755, 763), (755, 736, 763), (760, 764, 738), (760, 757, 764), (757, 737, 764), (752, 765, 739), (752, 759, 765), (759, 738, 765), (766, 767, 740), (766, 761, 767), (761, 739, 767), (768, 766, 740), (768, 762, 766), (762, 735, 766), (769, 768, 740), (769, 763, 768), (763, 736, 768), (770, 769, 740), (770, 764, 769), (764, 737, 769), (767, 770, 740), (767, 765, 770), (765, 738, 770), (771, 784, 783), (772, 784, 786), (771, 783, 788), (771, 788, 790), (771, 790, 787), (772, 786, 793), (773, 785, 795), (774, 789, 797), (775, 791, 799), (776, 792, 801), (772, 793, 796), (773, 795, 798), (774, 797, 800), (775, 799, 802), (776, 801, 794), (777, 803, 808), (778, 804, 810), (779, 805, 811), (780, 806, 812), (781, 807, 809), (783, 785, 773), (783, 784, 785), (784, 772, 785), (786, 787, 776), (786, 784, 787), (784, 771, 787), (788, 789, 774), (788, 783, 789), (783, 773, 789), (790, 791, 775), (790, 788, 791), (788, 774, 791), (787, 792, 776), (787, 790, 792), (790, 775, 792), (793, 794, 781), (793, 786, 794), (786, 776, 794), (795, 796, 777), (795, 785, 796), (785, 772, 796), (797, 798, 778), (797, 789, 798), (789, 773, 798), (799, 800, 779), (799, 791, 800), (791, 774, 800), (801, 802, 780), (801, 792, 802), (792, 775, 802), (796, 803, 777), (796, 793, 803), (793, 781, 803), (798, 804, 778), (798, 795, 804), (795, 777, 804), (800, 805, 779), (800, 797, 805), (797, 778, 805), (802, 806, 780), (802, 799, 806), (799, 779, 806), (794, 807, 781), (794, 801, 807), (801, 780, 807), (808, 809, 782), (808, 803, 809), (803, 781, 809), (810, 808, 782), (810, 804, 808), (804, 777, 808), (811, 810, 782), (811, 805, 810), (805, 778, 810), (812, 811, 782), (812, 806, 811), (806, 779, 811), (809, 812, 782), (809, 807, 812), (807, 780, 812), (813, 826, 825), (814, 826, 828), (813, 825, 830), (813, 830, 832), (813, 832, 829), (814, 828, 835), (815, 827, 837), (816, 831, 839), (817, 833, 841), (818, 834, 843), (814, 835, 838), (815, 837, 840), (816, 839, 842), (817, 841, 844), (818, 843, 836), (819, 845, 850), (820, 846, 852), (821, 847, 853), (822, 848, 854), (823, 849, 851), (825, 827, 815), (825, 826, 827), (826, 814, 827), (828, 829, 818), (828, 826, 829), (826, 813, 829), (830, 831, 816), (830, 825, 831), (825, 815, 831), (832, 833, 817), (832, 830, 833), (830, 816, 833), (829, 834, 818), (829, 832, 834), (832, 817, 834), (835, 836, 823), (835, 828, 836), (828, 818, 836), (837, 838, 819), (837, 827, 838), (827, 814, 838), (839, 840, 820), (839, 831, 840), (831, 815, 840), (841, 842, 821), (841, 833, 842), (833, 816, 842), (843, 844, 822), (843, 834, 844), (834, 817, 844), (838, 845, 819), (838, 835, 845), (835, 823, 845), (840, 846, 820), (840, 837, 846), (837, 819, 846), (842, 847, 821), (842, 839, 847), (839, 820, 847), (844, 848, 822), (844, 841, 848), (841, 821, 848), (836, 849, 823), (836, 843, 849), (843, 822, 849), (850, 851, 824), (850, 845, 851), (845, 823, 851), (852, 850, 824), (852, 846, 850), (846, 819, 850), (853, 852, 824), (853, 847, 852), (847, 820, 852), (854, 853, 824), (854, 848, 853), (848, 821, 853), (851, 854, 824), (851, 849, 854), (849, 822, 854), (855, 868, 867), (856, 868, 870), (855, 867, 872), (855, 872, 874), (855, 874, 871), (856, 870, 877), (857, 869, 879), (858, 873, 881), (859, 875, 883), (860, 876, 885), (856, 877, 880), (857, 879, 882), (858, 881, 884), (859, 883, 886), (860, 885, 878), (861, 887, 892), (862, 888, 894), (863, 889, 895), (864, 890, 896), (865, 891, 893), (867, 869, 857), (867, 868, 869), (868, 856, 869), (870, 871, 860), (870, 868, 871), (868, 855, 871), (872, 873, 858), (872, 867, 873), (867, 857, 873), (874, 875, 859), (874, 872, 875), (872, 858, 875), (871, 876, 860), (871, 874, 876), (874, 859, 876), (877, 878, 865), (877, 870, 878), (870, 860, 878), (879, 880, 861), (879, 869, 880), (869, 856, 880), (881, 882, 862), (881, 873, 882), (873, 857, 882), (883, 884, 863), (883, 875, 884), (875, 858, 884), (885, 886, 864), (885, 876, 886), (876, 859, 886), (880, 887, 861), (880, 877, 887), (877, 865, 887), (882, 888, 862), (882, 879, 888), (879, 861, 888), (884, 889, 863), (884, 881, 889), (881, 862, 889), (886, 890, 864), (886, 883, 890), (883, 863, 890), (878, 891, 865), (878, 885, 891), (885, 864, 891), (892, 893, 866), (892, 887, 893), (887, 865, 893), (894, 892, 866), (894, 888, 892), (888, 861, 892), (895, 894, 866), (895, 889, 894), (889, 862, 894), (896, 895, 866), (896, 890, 895), (890, 863, 895), (893, 896, 866), (893, 891, 896), (891, 864, 896), (897, 910, 909), (898, 910, 912), (897, 909, 914), (897, 914, 916), (897, 916, 913), (898, 912, 919), (899, 911, 921), (900, 915, 923), (901, 917, 925), (902, 918, 927), (898, 919, 922), (899, 921, 924), (900, 923, 926), (901, 925, 928), (902, 927, 920), (903, 929, 934), (904, 930, 936), (905, 931, 937), (906, 932, 938), (907, 933, 935), (909, 911, 899), (909, 910, 911), (910, 898, 911), (912, 913, 902), (912, 910, 913), (910, 897, 913), (914, 915, 900), (914, 909, 915), (909, 899, 915), (916, 917, 901), (916, 914, 917), (914, 900, 917), (913, 918, 902), (913, 916, 918), (916, 901, 918), (919, 920, 907), (919, 912, 920), (912, 902, 920), (921, 922, 903), (921, 911, 922), (911, 898, 922), (923, 924, 904), (923, 915, 924), (915, 899, 924), (925, 926, 905), (925, 917, 926), (917, 900, 926), (927, 928, 906), (927, 918, 928), (918, 901, 928), (922, 929, 903), (922, 919, 929), (919, 907, 929), (924, 930, 904), (924, 921, 930), (921, 903, 930), (926, 931, 905), (926, 923, 931), (923, 904, 931), (928, 932, 906), (928, 925, 932), (925, 905, 932), (920, 933, 907), (920, 927, 933), (927, 906, 933), (934, 935, 908), (934, 929, 935), (929, 907, 935), (936, 934, 908), (936, 930, 934), (930, 903, 934), (937, 936, 908), (937, 931, 936), (931, 904, 936), (938, 937, 908), (938, 932, 937), (932, 905, 937), (935, 938, 908), (935, 933, 938), (933, 906, 938), (939, 952, 951), (940, 952, 954), (939, 951, 956), (939, 956, 958), (939, 958, 955), (940, 954, 961), (941, 953, 963), (942, 957, 965), (943, 959, 967), (944, 960, 969), (940, 961, 964), (941, 963, 966), (942, 965, 968), (943, 967, 970), (944, 969, 962), (945, 971, 976), (946, 972, 978), (947, 973, 979), (948, 974, 980), (949, 975, 977), (951, 953, 941), (951, 952, 953), (952, 940, 953), (954, 955, 944), (954, 952, 955), (952, 939, 955), (956, 957, 942), (956, 951, 957), (951, 941, 957), (958, 959, 943), (958, 956, 959), (956, 942, 959), (955, 960, 944), (955, 958, 960), (958, 943, 960), (961, 962, 949), (961, 954, 962), (954, 944, 962), (963, 964, 945), (963, 953, 964), (953, 940, 964), (965, 966, 946), (965, 957, 966), (957, 941, 966), (967, 968, 947), (967, 959, 968), (959, 942, 968), (969, 970, 948), (969, 960, 970), (960, 943, 970), (964, 971, 945), (964, 961, 971), (961, 949, 971), (966, 972, 946), (966, 963, 972), (963, 945, 972), (968, 973, 947), (968, 965, 973), (965, 946, 973), (970, 974, 948), (970, 967, 974), (967, 947, 974), (962, 975, 949), (962, 969, 975), (969, 948, 975), (976, 977, 950), (976, 971, 977), (971, 949, 977), (978, 976, 950), (978, 972, 976), (972, 945, 976), (979, 978, 950), (979, 973, 978), (973, 946, 978), (980, 979, 950), (980, 974, 979), (974, 947, 979), (977, 980, 950), (977, 975, 980), (975, 948, 980), (981, 994, 993), (982, 994, 996), (981, 993, 998), (981, 998, 1000), (981, 1000, 997), (982, 996, 1003), (983, 995, 1005), (984, 999, 1007), (985, 1001, 1009), (986, 1002, 1011), (982, 1003, 1006), (983, 1005, 1008), (984, 1007, 1010), (985, 1009, 1012), (986, 1011, 1004), (987, 1013, 1018), (988, 1014, 1020), (989, 1015, 1021), (990, 1016, 1022), (991, 1017, 1019), (993, 995, 983), (993, 994, 995), (994, 982, 995), (996, 997, 986), (996, 994, 997), (994, 981, 997), (998, 999, 984), (998, 993, 999), (993, 983, 999), (1000, 1001, 985), (1000, 998, 1001), (998, 984, 1001), (997, 1002, 986), (997, 1000, 1002), (1000, 985, 1002), (1003, 1004, 991), (1003, 996, 1004), (996, 986, 1004), (1005, 1006, 987), (1005, 995, 1006), (995, 982, 1006), (1007, 1008, 988), (1007, 999, 1008), (999, 983, 1008), (1009, 1010, 989), (1009, 1001, 1010), (1001, 984, 1010), (1011, 1012, 990), (1011, 1002, 1012), (1002, 985, 1012), (1006, 1013, 987), (1006, 1003, 1013), (1003, 991, 1013), (1008, 1014, 988), (1008, 1005, 1014), (1005, 987, 1014), (1010, 1015, 989), (1010, 1007, 1015), (1007, 988, 1015), (1012, 1016, 990), (1012, 1009, 1016), (1009, 989, 1016), (1004, 1017, 991), (1004, 1011, 1017), (1011, 990, 1017), (1018, 1019, 992), (1018, 1013, 1019), (1013, 991, 1019), (1020, 1018, 992), (1020, 1014, 1018), (1014, 987, 1018), (1021, 1020, 992), (1021, 1015, 1020), (1015, 988, 1020), (1022, 1021, 992), (1022, 1016, 1021), (1016, 989, 1021), (1019, 1022, 992), (1019, 1017, 1022), (1017, 990, 1022), (1023, 1036, 1035), (1024, 1036, 1038), (1023, 1035, 1040), (1023, 1040, 1042), (1023, 1042, 1039), (1024, 1038, 1045), (1025, 1037, 1047), (1026, 1041, 1049), (1027, 1043, 1051), (1028, 1044, 1053), (1024, 1045, 1048), (1025, 1047, 1050), (1026, 1049, 1052), (1027, 1051, 1054), (1028, 1053, 1046), (1029, 1055, 1060), (1030, 1056, 1062), (1031, 1057, 1063), (1032, 1058, 1064), (1033, 1059, 1061), (1035, 1037, 1025), (1035, 1036, 1037), (1036, 1024, 1037), (1038, 1039, 1028), (1038, 1036, 1039), (1036, 1023, 1039), (1040, 1041, 1026), (1040, 1035, 1041), (1035, 1025, 1041), (1042, 1043, 1027), (1042, 1040, 1043), (1040, 1026, 1043), (1039, 1044, 1028), (1039, 1042, 1044), (1042, 1027, 1044), (1045, 1046, 1033), (1045, 1038, 1046), (1038, 1028, 1046), (1047, 1048, 1029), (1047, 1037, 1048), (1037, 1024, 1048), (1049, 1050, 1030), (1049, 1041, 1050), (1041, 1025, 1050), (1051, 1052, 1031), (1051, 1043, 1052), (1043, 1026, 1052), (1053, 1054, 1032), (1053, 1044, 1054), (1044, 1027, 1054), (1048, 1055, 1029), (1048, 1045, 1055), (1045, 1033, 1055), (1050, 1056, 1030), (1050, 1047, 1056), (1047, 1029, 1056), (1052, 1057, 1031), (1052, 1049, 1057), (1049, 1030, 1057), (1054, 1058, 1032), (1054, 1051, 1058), (1051, 1031, 1058), (1046, 1059, 1033), (1046, 1053, 1059), (1053, 1032, 1059), (1060, 1061, 1034), (1060, 1055, 1061), (1055, 1033, 1061), (1062, 1060, 1034), (1062, 1056, 1060), (1056, 1029, 1060), (1063, 1062, 1034), (1063, 1057, 1062), (1057, 1030, 1062), (1064, 1063, 1034), (1064, 1058, 1063), (1058, 1031, 1063), (1061, 1064, 1034), (1061, 1059, 1064), (1059, 1032, 1064), (1065, 1078, 1077), (1066, 1078, 1080), (1065, 1077, 1082), (1065, 1082, 1084), (1065, 1084, 1081), (1066, 1080, 1087), (1067, 1079, 1089), (1068, 1083, 1091), (1069, 1085, 1093), (1070, 1086, 1095), (1066, 1087, 1090), (1067, 1089, 1092), (1068, 1091, 1094), (1069, 1093, 1096), (1070, 1095, 1088), (1071, 1097, 1102), (1072, 1098, 1104), (1073, 1099, 1105), (1074, 1100, 1106), (1075, 1101, 1103), (1077, 1079, 1067), (1077, 1078, 1079), (1078, 1066, 1079), (1080, 1081, 1070), (1080, 1078, 1081), (1078, 1065, 1081), (1082, 1083, 1068), (1082, 1077, 1083), (1077, 1067, 1083), (1084, 1085, 1069), (1084, 1082, 1085), (1082, 1068, 1085), (1081, 1086, 1070), (1081, 1084, 1086), (1084, 1069, 1086), (1087, 1088, 1075), (1087, 1080, 1088), (1080, 1070, 1088), (1089, 1090, 1071), (1089, 1079, 1090), (1079, 1066, 1090), (1091, 1092, 1072), (1091, 1083, 1092), (1083, 1067, 1092), (1093, 1094, 1073), (1093, 1085, 1094), (1085, 1068, 1094), (1095, 1096, 1074), (1095, 1086, 1096), (1086, 1069, 1096), (1090, 1097, 1071), (1090, 1087, 1097), (1087, 1075, 1097), (1092, 1098, 1072), (1092, 1089, 1098), (1089, 1071, 1098), (1094, 1099, 1073), (1094, 1091, 1099), (1091, 1072, 1099), (1096, 1100, 1074), (1096, 1093, 1100), (1093, 1073, 1100), (1088, 1101, 1075), (1088, 1095, 1101), (1095, 1074, 1101), (1102, 1103, 1076), (1102, 1097, 1103), (1097, 1075, 1103), (1104, 1102, 1076), (1104, 1098, 1102), (1098, 1071, 1102), (1105, 1104, 1076), (1105, 1099, 1104), (1099, 1072, 1104), (1106, 1105, 1076), (1106, 1100, 1105), (1100, 1073, 1105), (1103, 1106, 1076), (1103, 1101, 1106), (1101, 1074, 1106), (1107, 1120, 1119), (1108, 1120, 1122), (1107, 1119, 1124), (1107, 1124, 1126), (1107, 1126, 1123), (1108, 1122, 1129), (1109, 1121, 1131), (1110, 1125, 1133), (1111, 1127, 1135), (1112, 1128, 1137), (1108, 1129, 1132), (1109, 1131, 1134), (1110, 1133, 1136), (1111, 1135, 1138), (1112, 1137, 1130), (1113, 1139, 1144), (1114, 1140, 1146), (1115, 1141, 1147), (1116, 1142, 1148), (1117, 1143, 1145), (1119, 1121, 1109), (1119, 1120, 1121), (1120, 1108, 1121), (1122, 1123, 1112), (1122, 1120, 1123), (1120, 1107, 1123), (1124, 1125, 1110), (1124, 1119, 1125), (1119, 1109, 1125), (1126, 1127, 1111), (1126, 1124, 1127), (1124, 1110, 1127), (1123, 1128, 1112), (1123, 1126, 1128), (1126, 1111, 1128), (1129, 1130, 1117), (1129, 1122, 1130), (1122, 1112, 1130), (1131, 1132, 1113), (1131, 1121, 1132), (1121, 1108, 1132), (1133, 1134, 1114), (1133, 1125, 1134), (1125, 1109, 1134), (1135, 1136, 1115), (1135, 1127, 1136), (1127, 1110, 1136), (1137, 1138, 1116), (1137, 1128, 1138), (1128, 1111, 1138), (1132, 1139, 1113), (1132, 1129, 1139), (1129, 1117, 1139), (1134, 1140, 1114), (1134, 1131, 1140), (1131, 1113, 1140), (1136, 1141, 1115), (1136, 1133, 1141), (1133, 1114, 1141), (1138, 1142, 1116), (1138, 1135, 1142), (1135, 1115, 1142), (1130, 1143, 1117), (1130, 1137, 1143), (1137, 1116, 1143), (1144, 1145, 1118), (1144, 1139, 1145), (1139, 1117, 1145), (1146, 1144, 1118), (1146, 1140, 1144), (1140, 1113, 1144), (1147, 1146, 1118), (1147, 1141, 1146), (1141, 1114, 1146), (1148, 1147, 1118), (1148, 1142, 1147), (1142, 1115, 1147), (1145, 1148, 1118), (1145, 1143, 1148), (1143, 1116, 1148), (1149, 1162, 1161), (1150, 1162, 1164), (1149, 1161, 1166), (1149, 1166, 1168), (1149, 1168, 1165), (1150, 1164, 1171), (1151, 1163, 1173), (1152, 1167, 1175), (1153, 1169, 1177), (1154, 1170, 1179), (1150, 1171, 1174), (1151, 1173, 1176), (1152, 1175, 1178), (1153, 1177, 1180), (1154, 1179, 1172), (1155, 1181, 1186), (1156, 1182, 1188), (1157, 1183, 1189), (1158, 1184, 1190), (1159, 1185, 1187), (1161, 1163, 1151), (1161, 1162, 1163), (1162, 1150, 1163), (1164, 1165, 1154), (1164, 1162, 1165), (1162, 1149, 1165), (1166, 1167, 1152), (1166, 1161, 1167), (1161, 1151, 1167), (1168, 1169, 1153), (1168, 1166, 1169), (1166, 1152, 1169), (1165, 1170, 1154), (1165, 1168, 1170), (1168, 1153, 1170), (1171, 1172, 1159), (1171, 1164, 1172), (1164, 1154, 1172), (1173, 1174, 1155), (1173, 1163, 1174), (1163, 1150, 1174), (1175, 1176, 1156), (1175, 1167, 1176), (1167, 1151, 1176), (1177, 1178, 1157), (1177, 1169, 1178), (1169, 1152, 1178), (1179, 1180, 1158), (1179, 1170, 1180), (1170, 1153, 1180), (1174, 1181, 1155), (1174, 1171, 1181), (1171, 1159, 1181), (1176, 1182, 1156), (1176, 1173, 1182), (1173, 1155, 1182), (1178, 1183, 1157), (1178, 1175, 1183), (1175, 1156, 1183), (1180, 1184, 1158), (1180, 1177, 1184), (1177, 1157, 1184), (1172, 1185, 1159), (1172, 1179, 1185), (1179, 1158, 1185), (1186, 1187, 1160), (1186, 1181, 1187), (1181, 1159, 1187), (1188, 1186, 1160), (1188, 1182, 1186), (1182, 1155, 1186), (1189, 1188, 1160), (1189, 1183, 1188), (1183, 1156, 1188), (1190, 1189, 1160), (1190, 1184, 1189), (1184, 1157, 1189), (1187, 1190, 1160), (1187, 1185, 1190), (1185, 1158, 1190), (1191, 1204, 1203), (1192, 1204, 1206), (1191, 1203, 1208), (1191, 1208, 1210), (1191, 1210, 1207), (1192, 1206, 1213), (1193, 1205, 1215), (1194, 1209, 1217), (1195, 1211, 1219), (1196, 1212, 1221), (1192, 1213, 1216), (1193, 1215, 1218), (1194, 1217, 1220), (1195, 1219, 1222), (1196, 1221, 1214), (1197, 1223, 1228), (1198, 1224, 1230), (1199, 1225, 1231), (1200, 1226, 1232), (1201, 1227, 1229), (1203, 1205, 1193), (1203, 1204, 1205), (1204, 1192, 1205), (1206, 1207, 1196), (1206, 1204, 1207), (1204, 1191, 1207), (1208, 1209, 1194), (1208, 1203, 1209), (1203, 1193, 1209), (1210, 1211, 1195), (1210, 1208, 1211), (1208, 1194, 1211), (1207, 1212, 1196), (1207, 1210, 1212), (1210, 1195, 1212), (1213, 1214, 1201), (1213, 1206, 1214), (1206, 1196, 1214), (1215, 1216, 1197), (1215, 1205, 1216), (1205, 1192, 1216), (1217, 1218, 1198), (1217, 1209, 1218), (1209, 1193, 1218), (1219, 1220, 1199), (1219, 1211, 1220), (1211, 1194, 1220), (1221, 1222, 1200), (1221, 1212, 1222), (1212, 1195, 1222), (1216, 1223, 1197), (1216, 1213, 1223), (1213, 1201, 1223), (1218, 1224, 1198), (1218, 1215, 1224), (1215, 1197, 1224), (1220, 1225, 1199), (1220, 1217, 1225), (1217, 1198, 1225), (1222, 1226, 1200), (1222, 1219, 1226), (1219, 1199, 1226), (1214, 1227, 1201), (1214, 1221, 1227), (1221, 1200, 1227), (1228, 1229, 1202), (1228, 1223, 1229), (1223, 1201, 1229), (1230, 1228, 1202), (1230, 1224, 1228), (1224, 1197, 1228), (1231, 1230, 1202), (1231, 1225, 1230), (1225, 1198, 1230), (1232, 1231, 1202), (1232, 1226, 1231), (1226, 1199, 1231), (1229, 1232, 1202), (1229, 1227, 1232), (1227, 1200, 1232), (1233, 1246, 1245), (1234, 1246, 1248), (1233, 1245, 1250), (1233, 1250, 1252), (1233, 1252, 1249), (1234, 1248, 1255), (1235, 1247, 1257), (1236, 1251, 1259), (1237, 1253, 1261), (1238, 1254, 1263), (1234, 1255, 1258), (1235, 1257, 1260), (1236, 1259, 1262), (1237, 1261, 1264), (1238, 1263, 1256), (1239, 1265, 1270), (1240, 1266, 1272), (1241, 1267, 1273), (1242, 1268, 1274), (1243, 1269, 1271), (1245, 1247, 1235), (1245, 1246, 1247), (1246, 1234, 1247), (1248, 1249, 1238), (1248, 1246, 1249), (1246, 1233, 1249), (1250, 1251, 1236), (1250, 1245, 1251), (1245, 1235, 1251), (1252, 1253, 1237), (1252, 1250, 1253), (1250, 1236, 1253), (1249, 1254, 1238), (1249, 1252, 1254), (1252, 1237, 1254), (1255, 1256, 1243), (1255, 1248, 1256), (1248, 1238, 1256), (1257, 1258, 1239), (1257, 1247, 1258), (1247, 1234, 1258), (1259, 1260, 1240), (1259, 1251, 1260), (1251, 1235, 1260), (1261, 1262, 1241), (1261, 1253, 1262), (1253, 1236, 1262), (1263, 1264, 1242), (1263, 1254, 1264), (1254, 1237, 1264), (1258, 1265, 1239), (1258, 1255, 1265), (1255, 1243, 1265), (1260, 1266, 1240), (1260, 1257, 1266), (1257, 1239, 1266), (1262, 1267, 1241), (1262, 1259, 1267), (1259, 1240, 1267), (1264, 1268, 1242), (1264, 1261, 1268), (1261, 1241, 1268), (1256, 1269, 1243), (1256, 1263, 1269), (1263, 1242, 1269), (1270, 1271, 1244), (1270, 1265, 1271), (1265, 1243, 1271), (1272, 1270, 1244), (1272, 1266, 1270), (1266, 1239, 1270), (1273, 1272, 1244), (1273, 1267, 1272), (1267, 1240, 1272), (1274, 1273, 1244), (1274, 1268, 1273), (1268, 1241, 1273), (1271, 1274, 1244), (1271, 1269, 1274), (1269, 1242, 1274), (1275, 1288, 1287), (1276, 1288, 1290), (1275, 1287, 1292), (1275, 1292, 1294), (1275, 1294, 1291), (1276, 1290, 1297), (1277, 1289, 1299), (1278, 1293, 1301), (1279, 1295, 1303), (1280, 1296, 1305), (1276, 1297, 1300), (1277, 1299, 1302), (1278, 1301, 1304), (1279, 1303, 1306), (1280, 1305, 1298), (1281, 1307, 1312), (1282, 1308, 1314), (1283, 1309, 1315), (1284, 1310, 1316), (1285, 1311, 1313), (1287, 1289, 1277), (1287, 1288, 1289), (1288, 1276, 1289), (1290, 1291, 1280), (1290, 1288, 1291), (1288, 1275, 1291), (1292, 1293, 1278), (1292, 1287, 1293), (1287, 1277, 1293), (1294, 1295, 1279), (1294, 1292, 1295), (1292, 1278, 1295), (1291, 1296, 1280), (1291, 1294, 1296), (1294, 1279, 1296), (1297, 1298, 1285), (1297, 1290, 1298), (1290, 1280, 1298), (1299, 1300, 1281), (1299, 1289, 1300), (1289, 1276, 1300), (1301, 1302, 1282), (1301, 1293, 1302), (1293, 1277, 1302), (1303, 1304, 1283), (1303, 1295, 1304), (1295, 1278, 1304), (1305, 1306, 1284), (1305, 1296, 1306), (1296, 1279, 1306), (1300, 1307, 1281), (1300, 1297, 1307), (1297, 1285, 1307), (1302, 1308, 1282), (1302, 1299, 1308), (1299, 1281, 1308), (1304, 1309, 1283), (1304, 1301, 1309), (1301, 1282, 1309), (1306, 1310, 1284), (1306, 1303, 1310), (1303, 1283, 1310), (1298, 1311, 1285), (1298, 1305, 1311), (1305, 1284, 1311), (1312, 1313, 1286), (1312, 1307, 1313), (1307, 1285, 1313), (1314, 1312, 1286), (1314, 1308, 1312), (1308, 1281, 1312), (1315, 1314, 1286), (1315, 1309, 1314), (1309, 1282, 1314), (1316, 1315, 1286), (1316, 1310, 1315), (1310, 1283, 1315), (1313, 1316, 1286), (1313, 1311, 1316), (1311, 1284, 1316), (1317, 1330, 1329), (1318, 1330, 1332), (1317, 1329, 1334), (1317, 1334, 1336), (1317, 1336, 1333), (1318, 1332, 1339), (1319, 1331, 1341), (1320, 1335, 1343), (1321, 1337, 1345), (1322, 1338, 1347), (1318, 1339, 1342), (1319, 1341, 1344), (1320, 1343, 1346), (1321, 1345, 1348), (1322, 1347, 1340), (1323, 1349, 1354), (1324, 1350, 1356), (1325, 1351, 1357), (1326, 1352, 1358), (1327, 1353, 1355), (1329, 1331, 1319), (1329, 1330, 1331), (1330, 1318, 1331), (1332, 1333, 1322), (1332, 1330, 1333), (1330, 1317, 1333), (1334, 1335, 1320), (1334, 1329, 1335), (1329, 1319, 1335), (1336, 1337, 1321), (1336, 1334, 1337), (1334, 1320, 1337), (1333, 1338, 1322), (1333, 1336, 1338), (1336, 1321, 1338), (1339, 1340, 1327), (1339, 1332, 1340), (1332, 1322, 1340), (1341, 1342, 1323), (1341, 1331, 1342), (1331, 1318, 1342), (1343, 1344, 1324), (1343, 1335, 1344), (1335, 1319, 1344), (1345, 1346, 1325), (1345, 1337, 1346), (1337, 1320, 1346), (1347, 1348, 1326), (1347, 1338, 1348), (1338, 1321, 1348), (1342, 1349, 1323), (1342, 1339, 1349), (1339, 1327, 1349), (1344, 1350, 1324), (1344, 1341, 1350), (1341, 1323, 1350), (1346, 1351, 1325), (1346, 1343, 1351), (1343, 1324, 1351), (1348, 1352, 1326), (1348, 1345, 1352), (1345, 1325, 1352), (1340, 1353, 1327), (1340, 1347, 1353), (1347, 1326, 1353), (1354, 1355, 1328), (1354, 1349, 1355), (1349, 1327, 1355), (1356, 1354, 1328), (1356, 1350, 1354), (1350, 1323, 1354), (1357, 1356, 1328), (1357, 1351, 1356), (1351, 1324, 1356), (1358, 1357, 1328), (1358, 1352, 1357), (1352, 1325, 1357), (1355, 1358, 1328), (1355, 1353, 1358), (1353, 1326, 1358), (1359, 1372, 1371), (1360, 1372, 1374), (1359, 1371, 1376), (1359, 1376, 1378), (1359, 1378, 1375), (1360, 1374, 1381), (1361, 1373, 1383), (1362, 1377, 1385), (1363, 1379, 1387), (1364, 1380, 1389), (1360, 1381, 1384), (1361, 1383, 1386), (1362, 1385, 1388), (1363, 1387, 1390), (1364, 1389, 1382), (1365, 1391, 1396), (1366, 1392, 1398), (1367, 1393, 1399), (1368, 1394, 1400), (1369, 1395, 1397), (1371, 1373, 1361), (1371, 1372, 1373), (1372, 1360, 1373), (1374, 1375, 1364), (1374, 1372, 1375), (1372, 1359, 1375), (1376, 1377, 1362), (1376, 1371, 1377), (1371, 1361, 1377), (1378, 1379, 1363), (1378, 1376, 1379), (1376, 1362, 1379), (1375, 1380, 1364), (1375, 1378, 1380), (1378, 1363, 1380), (1381, 1382, 1369), (1381, 1374, 1382), (1374, 1364, 1382), (1383, 1384, 1365), (1383, 1373, 1384), (1373, 1360, 1384), (1385, 1386, 1366), (1385, 1377, 1386), (1377, 1361, 1386), (1387, 1388, 1367), (1387, 1379, 1388), (1379, 1362, 1388), (1389, 1390, 1368), (1389, 1380, 1390), (1380, 1363, 1390), (1384, 1391, 1365), (1384, 1381, 1391), (1381, 1369, 1391), (1386, 1392, 1366), (1386, 1383, 1392), (1383, 1365, 1392), (1388, 1393, 1367), (1388, 1385, 1393), (1385, 1366, 1393), (1390, 1394, 1368), (1390, 1387, 1394), (1387, 1367, 1394), (1382, 1395, 1369), (1382, 1389, 1395), (1389, 1368, 1395), (1396, 1397, 1370), (1396, 1391, 1397), (1391, 1369, 1397), (1398, 1396, 1370), (1398, 1392, 1396), (1392, 1365, 1396), (1399, 1398, 1370), (1399, 1393, 1398), (1393, 1366, 1398), (1400, 1399, 1370), (1400, 1394, 1399), (1394, 1367, 1399), (1397, 1400, 1370), (1397, 1395, 1400), (1395, 1368, 1400)])
me_landscape.polygons.foreach_set('material_index', [1, 1, 1, 1, 1, 1, 1, 1, 1, 1, 1, 1, 1, 1, 1, 1, 1, 1, 1, 1, 1, 1, 1, 1, 1, 1, 1, 1, 1, 1, 1, 1, 1, 1, 1, 1, 1, 1, 1, 1, 1, 1, 1, 1, 1, 1, 1, 1, 1, 1, 1, 1, 1, 1, 1, 1, 1, 1, 1, 1, 1, 1, 1, 1, 1, 1, 1, 1, 1, 1, 1, 1, 1, 1, 1, 1, 1, 1, 1, 1, 1, 1, 1, 1, 1, 1, 1, 1, 1, 1, 1, 1, 1, 1, 1, 1, 1, 1, 1, 1, 1, 1, 1, 1, 1, 1, 1, 1, 1, 1, 1, 1, 1, 1, 1, 1, 1, 1, 1, 1, 1, 1, 1, 1, 1, 1, 1, 1, 1, 1, 1, 1, 1, 1, 1, 1, 1, 1, 1, 1, 1, 1, 1, 1, 1, 1, 1, 1, 1, 1, 1, 1, 1, 1, 1, 1, 1, 1, 1, 1, 1, 1, 1, 1, 1, 1, 1, 1, 1, 1, 1, 1, 1, 1, 1, 1, 1, 1, 1, 1, 1, 1, 1, 1, 1, 1, 1, 1, 1, 1, 1, 1, 1, 1, 1, 1, 1, 1, 1, 1, 1, 1, 1, 1, 1, 1, 1, 1, 1, 1, 1, 1, 1, 1, 1, 1, 1, 1, 1, 1, 1, 1, 1, 0, 0, 0, 1, 1, 1, 1, 1, 1, 1, 0, 0, 0, 1, 1, 1, 0, 0, 0, 0, 1, 1, 0, 0, 0, 0, 0, 0, 0, 0, 0, 0, 1, 1, 0, 0, 0, 0, 0, 0, 1, 1, 1, 0, 1, 0, 0, 0, 1, 1, 0, 1, 0, 0, 0, 0, 0, 1, 0, 0, 0, 0, 0, 0, 0, 1, 1, 1, 0, 0, 0, 0, 1, 1, 0, 1, 1, 0, 0, 0, 0, 0, 0, 0, 0, 0, 0, 0, 0, 0, 0, 1, 1, 0, 0, 0, 0, 0, 0, 0, 0, 0, 0, 0, 1, 0, 0, 0, 0, 0, 1, 0, 0, 0, 0, 0, 0, 0, 1, 1, 1, 0, 0, 1, 0, 1, 0, 0, 0, 0, 1, 0, 0, 0, 1, 1, 1, 1, 1, 0, 0, 0, 0, 0, 0, 0, 1, 1, 1, 1, 1, 1, 0, 0, 0, 0, 1, 1, 1, 0, 0, 0, 0, 0, 0, 0, 0, 1, 1, 0, 0, 0, 0, 1, 1, 1, 1, 0, 0, 0, 0, 0, 0, 0, 0, 1, 1, 0, 0, 0, 1, 1, 0, 0, 0, 0, 0, 1, 0, 1, 0, 1, 0, 1, 0, 1, 0, 0, 1, 1, 0, 0, 1, 0, 0, 0, 0, 0, 1, 1, 1, 0, 0, 1, 1, 1, 1, 0, 0, 0, 0, 0, 1, 0, 0, 0, 0, 1, 0, 0, 1, 0, 0, 0, 0, 0, 0, 0, 0, 0, 0, 1, 1, 1, 0, 1, 0, 0, 0, 1, 0, 1, 0, 0, 0, 0, 0, 0, 0, 0, 0, 1, 1, 0, 0, 0, 0, 1, 0, 0, 0, 0, 0, 1, 0, 1, 1, 0, 1, 1, 0, 1, 0, 0, 0, 0, 0, 0, 0, 1, 1, 0, 0, 1, 1, 1, 1, 1, 0, 0, 1, 0, 0, 0, 0, 1, 0, 0, 0, 0, 0, 1, 0, 0, 0, 0, 1, 1, 0, 0, 1, 0, 0, 0, 0, 0, 0, 0, 0, 1, 0, 1, 1, 0, 0, 0, 0, 0, 0, 0, 0, 1, 0, 1, 1, 0, 0, 1, 1, 0, 0, 0, 0, 0, 1, 0, 0, 1, 1, 0, 0, 0, 0, 1, 0, 0, 0, 0, 0, 0, 1, 0, 0, 0, 0, 0, 0, 0, 0, 0, 1, 0, 0, 0, 0, 0, 0, 0, 0, 1, 1, 1, 1, 0, 0, 0, 0, 1, 0, 1, 1, 0, 1, 0, 0, 0, 1, 1, 0, 1, 1, 0, 0, 1, 0, 0, 1, 1, 1, 1, 0, 0, 0, 0, 1, 0, 0, 0, 0, 1, 0, 1, 1, 0, 0, 1, 1, 0, 1, 0, 0, 0, 0, 1, 0, 1, 1, 0, 0, 1, 0, 1, 1, 1, 1, 1, 0, 0, 0, 0, 0, 1, 0, 0, 0, 0, 0, 1, 1, 0, 0, 0, 0, 1, 1, 1, 0, 1, 0, 0, 0, 0, 1, 0, 0, 1, 1, 0, 1, 0, 0, 1, 1, 0, 1, 1, 0, 0, 0, 0, 1, 0, 0, 1, 0, 0, 0, 0, 1, 1, 1, 0, 0, 1, 1, 0, 0, 0, 1, 1, 1, 1, 0, 0, 0, 1, 0, 0, 1, 1, 1, 0, 0, 1, 0, 1, 1, 0, 0, 0, 0, 1, 1, 1, 0, 0, 1, 1, 0, 1, 1, 0, 0, 1, 1, 0, 0, 1, 0, 0, 0, 1, 1, 1, 1, 1, 1, 1, 1, 1, 0, 0, 1, 1, 1, 0, 0, 1, 0, 0, 1, 0, 0, 1, 0, 0, 0, 0, 1, 1, 1, 1, 1, 0, 0, 1, 0, 0, 0, 1, 1, 1, 1, 0, 1, 0, 0, 1, 1, 1, 0, 0, 1, 1, 0, 0, 0, 0, 1, 0, 0, 0, 0, 0, 0, 0, 0, 1, 0, 1, 1, 1, 0, 0, 0, 0, 0, 1, 0, 0, 0, 0, 0, 0, 0, 0, 0, 0, 0, 0, 0, 0, 0, 0, 0, 0, 0, 0, 0, 1, 0, 0, 0, 0, 1, 1, 0, 0, 0, 0, 0, 0, 0, 1, 1, 0, 0, 0, 0, 0, 0, 0, 0, 1, 1, 0, 0, 0, 1, 1, 0, 1, 0, 0, 0, 0, 0, 1, 0, 1, 1, 0, 0, 0, 0, 0, 0, 0, 0, 0, 0, 0, 1, 0, 0, 0, 0, 1, 1, 1, 1, 1, 0, 0, 0, 0, 0, 0, 0, 1, 1, 0, 1, 0, 0, 0, 1, 0, 0, 1, 1, 1, 1, 1, 0, 0, 0, 1, 1, 1, 1, 0, 0, 0, 0, 1, 1, 1, 0, 0, 0, 1, 1, 1, 0, 0, 1, 1, 1, 0, 1, 0, 1, 1, 0, 0, 0, 1, 1, 0, 0, 1, 0, 1, 0, 0, 1, 0, 0, 0, 0, 0, 0, 1, 1, 1, 1, 1, 1, 0, 0, 0, 0, 1, 1, 1, 1, 0, 1, 1, 0, 1, 0, 0, 0, 0, 0, 1, 1, 0, 1, 0, 0, 0, 0, 0, 0, 0, 0, 1, 0, 1, 0, 0, 0, 0, 1, 0, 0, 1, 0, 0, 0, 0, 0, 0, 1, 0, 0, 0, 0, 0, 0, 0, 0, 0, 0, 0, 1, 0, 0, 0, 0, 1, 0, 1, 1, 0, 0, 0, 0, 0, 0, 0, 0, 0, 0, 1, 1, 0, 0, 0, 0, 1, 1, 1, 1, 0, 0, 0, 1, 0, 0, 0, 1, 0, 1, 0, 1, 1, 0, 1, 0, 1, 1, 0, 0, 0, 0, 0, 1, 0, 0, 0, 0, 1, 0, 1, 1, 1, 0, 1, 1, 0, 0, 1, 1, 0, 0, 0, 1, 1, 0, 1, 1, 0, 1, 1, 0, 0, 0, 1, 0, 1, 0, 0, 0, 0, 0, 1, 1, 1, 0, 0, 1, 0, 1, 1, 0, 0, 0, 1, 1, 0, 0, 0, 0, 1, 0, 1, 0, 0, 0, 0, 0, 1, 1, 0, 1, 0, 1, 1, 1, 0, 0, 0, 0, 1, 0, 1, 0, 0, 0, 0, 1, 0, 0, 0, 0, 0, 1, 1, 1, 1, 0, 0, 0, 0, 0, 0, 0, 0, 1, 1, 0, 1, 1, 1, 1, 1, 1, 0, 0, 0, 0, 1, 1, 1, 0, 1, 1, 1, 1, 1, 0, 1, 1, 0, 1, 1, 0, 2, 2, 2, 2, 2, 2, 2, 2, 2, 2, 2, 2, 2, 2, 2, 2, 2, 2, 2, 2, 2, 2, 2, 2, 2, 2, 2, 2, 2, 2, 2, 2, 2, 2, 2, 2, 2, 2, 2, 2, 2, 2, 2, 2, 2, 2, 2, 2, 2, 2, 2, 2, 2, 2, 2, 2, 2, 2, 2, 2, 2, 2, 2, 2, 2, 2, 2, 2, 2, 2, 2, 2, 2, 2, 2, 2, 2, 2, 2, 2, 2, 2, 2, 2, 2, 2, 2, 2, 2, 2, 2, 2, 2, 2, 2, 2, 2, 2, 2, 2, 2, 2, 2, 2, 2, 2, 2, 2, 2, 2, 2, 2, 2, 2, 2, 2, 2, 2, 2, 2, 2, 2, 2, 2, 2, 2, 2, 2, 2, 2, 2, 2, 2, 2, 2, 2, 2, 2, 2, 2, 2, 2, 2, 2, 2, 2, 2, 2, 2, 2, 2, 2, 2, 2, 2, 2, 2, 2, 2, 2, 2, 2, 2, 2, 2, 2, 2, 2, 2, 2, 2, 2, 2, 2, 2, 2, 2, 2, 2, 2, 2, 2, 2, 2, 2, 2, 2, 2, 2, 2, 2, 2, 2, 2, 2, 2, 2, 2, 2, 2, 2, 2, 2, 2, 2, 2, 2, 2, 2, 2, 2, 2, 2, 2, 2, 2, 2, 2, 2, 2, 2, 2, 2, 2, 2, 2, 2, 2, 2, 2, 2, 2, 2, 2, 2, 2, 2, 2, 2, 2, 2, 2, 2, 2, 2, 2, 2, 2, 2, 2, 2, 2, 2, 2, 2, 2, 2, 2, 2, 2, 2, 2, 2, 2, 2, 2, 2, 2, 2, 2, 2, 2, 2, 2, 2, 2, 2, 2, 2, 2, 2, 2, 2, 2, 2, 2, 2, 2, 2, 2, 2, 2, 2, 2, 2, 2, 2, 2, 2, 2, 2, 2, 2, 2, 2, 2, 2, 2, 2, 2, 2, 2, 2, 2, 2, 2, 2, 2, 2, 2, 2, 2, 2, 2, 2, 2, 2, 2, 2, 2, 2, 2, 2, 2, 2, 2, 2, 2, 2, 2, 2, 2, 2, 2, 2, 2, 2, 2, 2, 2, 2, 2, 2, 2, 2, 2, 2, 2, 2, 2, 2, 2, 2, 2, 2, 2, 2, 2, 2, 2, 2, 2, 2, 2, 2, 2, 2, 2, 2, 2, 2, 2, 2, 2, 2, 2, 2, 2, 2, 2, 2, 2, 2, 2, 2, 2, 2, 2, 2, 2, 2, 2, 2, 2, 2, 2, 2, 2, 2, 2, 2, 2, 2, 2, 2, 2, 2, 2, 2, 2, 2, 2, 2, 2, 2, 2, 2, 2, 2, 2, 2, 2, 2, 2, 2, 2, 2, 2, 2, 2, 2, 2, 2, 2, 2, 2, 2, 2, 2, 2, 2, 2, 2, 2, 2, 2, 2, 2, 2, 2, 2, 2, 2, 2, 2, 2, 2, 2, 2, 2, 2, 2, 2, 2, 2, 2, 2, 2, 2, 2, 2, 2, 2, 2, 2, 2, 2, 2, 2, 2, 2, 2, 2, 2, 2, 2, 2, 2, 2, 2, 2, 2, 2, 2, 2, 2, 2, 2, 2, 2, 2, 2, 2, 2, 2, 2, 2, 2, 2, 2, 2, 2, 2, 2, 2, 2, 2, 2, 2, 2, 2, 2, 2, 2, 2, 2, 2, 2, 2, 2, 2, 2, 2, 2, 2, 2, 2, 2, 2, 2, 2, 2, 2, 2, 2, 2, 2, 2, 2, 2, 2, 2, 2, 2, 2, 2, 2, 2, 2, 2, 2, 2, 2, 2, 2, 2, 2, 2, 2, 2, 2, 2, 2, 2, 2, 2, 2, 2, 2, 2, 2, 2, 2, 2, 2, 2, 2, 2, 2, 2, 2, 2, 2, 2, 2, 2, 2, 2, 2, 2, 2, 2, 2, 2, 2, 2, 2, 2, 2, 2, 2, 2, 2, 2, 2, 2, 2, 2, 2, 2, 2, 2, 2, 2, 2, 2, 2, 2, 2, 2, 2, 2, 2, 2, 2, 2, 2, 2, 2, 2, 2, 2, 2, 2, 2, 2, 2, 2, 2, 2, 2, 2, 2, 2, 2, 2, 2, 2, 2, 2, 2, 2, 2, 2, 2, 2, 2, 2, 2, 2, 2, 2, 2, 2, 2, 2, 2, 2, 2, 2, 2, 2, 2, 2, 2, 2, 2, 2, 2, 2, 2, 2, 2, 2, 2, 2, 2, 2, 2, 2, 2, 2, 2, 2, 2, 2, 2, 2, 2, 2, 2, 2, 2, 2, 2, 2, 2, 2, 2, 2, 2, 2, 2, 2, 2, 2, 2, 2, 2, 2, 2, 2, 2, 2, 2, 2, 2, 2, 2, 2, 2, 2, 2, 2, 2, 2, 2, 2, 2, 2, 2, 2, 2, 2, 2, 2, 2, 2, 2, 2, 2, 2, 2, 2, 2, 2, 2, 2, 2, 2, 2, 2, 2, 2, 2, 2, 2, 2, 2, 2, 2, 2, 2, 2, 2, 2, 2, 2, 2, 2, 2, 2, 2, 2, 2, 2, 2, 2, 2, 2, 2, 2, 2, 2, 2, 2, 2, 2, 2, 2, 2, 2, 2, 2, 2, 2, 2, 2, 2, 2, 2, 2, 2, 2, 2, 2, 2, 2, 2, 2, 2, 2, 2, 2, 2, 2, 2, 2, 2, 2, 2, 2, 2, 2, 2, 2, 2, 2, 2, 2, 2, 2, 2, 2, 2, 2, 2, 2, 2, 2, 2, 2, 2, 2, 2, 2, 2, 2, 2, 2, 2, 2, 2, 2, 2, 2, 2, 2, 2, 2, 2, 2, 2, 2, 2, 2, 2, 2, 2, 2, 2, 2, 2, 2, 2, 2, 2, 2, 2, 2, 2, 2, 2, 2, 2, 2, 2, 2, 2, 2, 2, 2, 2, 2, 2, 2, 2, 2, 2, 2, 2, 2, 2, 2, 2, 2, 2, 2, 2, 2, 2, 2, 2, 2, 2, 2, 2, 2, 2, 2, 2, 2, 2, 2, 2, 2, 2, 2, 2, 2, 2, 2, 2, 2, 2, 2, 2, 2, 2, 2, 2, 2, 2, 2, 2, 2, 2, 2, 2, 2, 2, 2, 2, 2, 2, 2, 2, 2, 2, 2, 2, 2, 2, 2, 2, 2, 2, 2, 2, 2, 2, 2, 2, 2, 2, 2, 2, 2, 2, 2, 2, 2, 2, 2, 2, 2, 2, 2, 2, 2, 2, 2, 2, 2, 2, 2, 2, 2, 2, 2, 2, 2, 2, 2, 2, 2, 2, 2, 2, 2, 2, 2, 2, 2, 2, 2, 2, 2, 2, 2, 2, 2, 2, 2, 2, 2, 2, 2, 2, 2, 2, 2, 2, 2, 2, 2, 2, 2, 2, 2, 2, 2, 2, 2, 2, 2, 2, 2, 2, 2, 2, 2, 2, 2, 2, 2, 2, 2, 2, 2, 2, 2, 2, 2, 2, 2, 2, 2, 2, 2, 2, 2, 2, 2, 2, 2, 2, 2, 2, 2, 2, 2, 2, 2, 2, 2, 2, 2, 2, 2, 2, 2, 2, 2, 2, 2, 2, 2, 2, 2, 2, 2, 2, 2, 2, 2, 2, 2, 2, 2, 2, 2, 2, 2, 2, 2, 2, 2, 2, 2, 2, 2, 2, 2, 2, 2, 2, 2, 2, 2, 2, 2, 2, 2, 2, 2, 2, 2, 2, 2, 2, 2, 2, 2, 2, 2, 2, 2, 2, 2, 2, 2, 2, 2, 2, 2, 2, 2, 2, 2, 2, 2, 2, 2, 2, 2, 2, 2, 2, 2, 2, 2, 2, 2, 2, 2, 2, 2, 2, 2, 2, 2, 2, 2, 2, 2, 2, 2, 2, 2, 2, 2, 2, 2, 2, 2, 2, 2, 2, 2, 2, 2, 2, 2, 2, 2, 2, 2, 2, 2, 2, 2, 2, 2, 2, 2, 2, 2, 2, 2, 2, 2, 2, 2, 2, 2, 2, 2, 2, 2, 2, 2, 2, 2, 2, 2, 2, 2, 2, 2, 2, 2, 2, 2, 2, 2, 2, 2, 2, 2])
me_landscape.materials.append(mat_volcano_a)
me_landscape.materials.append(mat_volcano_b)
me_landscape.materials.append(mat_volvanofire)
me_landscape.use_remesh_preserve_volume = False
me_landscape.use_remesh_preserve_attributes = False
me_landscape.use_mirror_vertex_groups = False
me_landscape.update()

# ---- objects
ob_landscape = bpy.data.objects.new('Landscape', me_landscape)

# ---- transforms, parenting, visibility, modifiers, constraints
ob_landscape.location = (0.0, 0.0, 0.0)
ob_landscape.rotation_euler = (1.571, -0.0, 0.0)
ob_landscape.lineart.crease_threshold = 0.0

# ---- collection membership
col_collection_1.objects.link(ob_landscape)

# ---- scene / render settings (as saved in the file)
scene.frame_start = 1; scene.frame_end = 250; scene.frame_set(1)
scene.render.engine = 'BLENDER_EEVEE_NEXT'
scene.render.resolution_percentage = 50
scene.render.dither_intensity = 0.0
scene.cycles.use_denoising = False
scene.cycles.samples = 10
scene.cycles.sampling_pattern = 'TABULATED_SOBOL'
scene.cycles.light_sampling_threshold = 0.0
scene.cycles.use_adaptive_sampling = False
scene.cycles.use_light_tree = False
scene.cycles.blur_glossy = 0.0
scene.cycles.pixel_filter_type = 'GAUSSIAN'
scene.cycles.sample_clamp_indirect = 0.0
scene.view_settings.view_transform = 'Standard'
bpy.context.view_layer.update()

# ---- added for rendering (the .blend has no active camera and no usable light): camera, sun
cam_auto = bpy.data.cameras.new('AutoCamera')
cam_auto.lens = 50.0
cam_auto.sensor_width = 36.0
cam_auto.clip_end = 1000.0
ob_auto_camera = bpy.data.objects.new('AutoCamera', cam_auto)
scene.collection.objects.link(ob_auto_camera)
ob_auto_camera.location = (34.7059, -42.2288, 35.5272)
ob_auto_camera.rotation_euler = (1.09748, -7.21219e-08, 0.694738)
scene.camera = ob_auto_camera
light_auto_sun = bpy.data.lights.new('AutoSun', 'SUN')
light_auto_sun.energy = 3.0
light_auto_sun.angle = 0.0523599
ob_auto_sun = bpy.data.objects.new('AutoSun', light_auto_sun)
scene.collection.objects.link(ob_auto_sun)
ob_auto_sun.rotation_euler = (0.872665, 0.174533, 0.523599)
bpy.context.view_layer.update()
